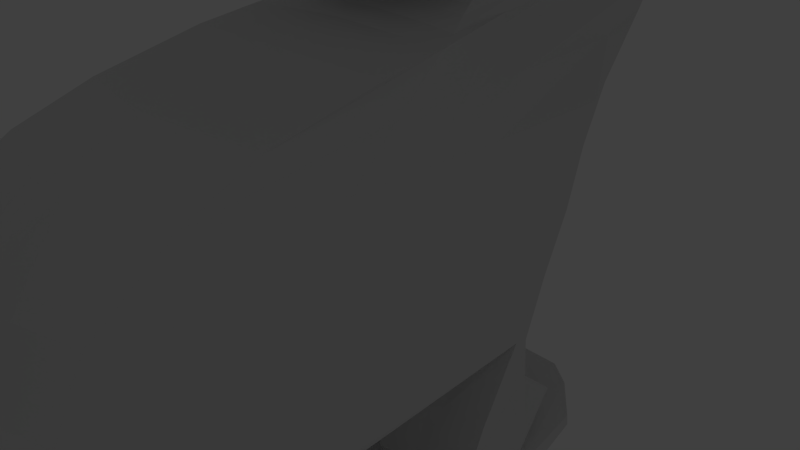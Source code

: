 # Source: skateBear.blend  (saved by Blender 2.76.0; exported with 4.5.12 LTS)
import bpy
from mathutils import Matrix  # noqa: F401  (used for matrix-valued properties, if any)

bpy.ops.wm.read_factory_settings(use_empty=True)
scene = bpy.context.scene
scene.name = 'Scene'

# ---- collections
col_collection_1 = bpy.data.collections.new('Collection 1'); scene.collection.children.link(col_collection_1)
col_collection_1.hide_render = True
col_collection_1.hide_viewport = True
col_collection_3 = bpy.data.collections.new('Collection 3'); scene.collection.children.link(col_collection_3)

# ---- world
world_world = bpy.data.worlds.new('World'); scene.world = world_world
world_world.color = (0.05088, 0.05088, 0.05088)
world_world.use_sun_shadow = False
world_world.sun_shadow_jitter_overblur = 0.0
world_world.cycles.sampling_method = 'MANUAL'
world_world.cycles.sample_map_resolution = 256

# ---- cameras
cam_camera = bpy.data.cameras.new('Camera')
cam_camera.clip_end = 100.0
cam_camera.lens = 35.0
cam_camera.sensor_width = 32.0
cam_camera.sensor_height = 18.0
cam_camera.ortho_scale = 7.314
cam_camera.dof.focus_distance = 0.0
cam_camera.dof.aperture_fstop = 128.0

# ---- lights
light_lamp = bpy.data.lights.new('Lamp', 'POINT')
light_lamp.transmission_factor = 0.0
light_lamp.cutoff_distance = 30.0
light_lamp.energy = 100.0
light_lamp.shadow_buffer_clip_start = 1.001
light_lamp.shadow_soft_size = 0.1
light_lamp.shadow_maximum_resolution = 0.006
light_lamp.use_absolute_resolution = True
light_lamp.cycles.use_multiple_importance_sampling = False

# ---- meshes
me_cube_001 = bpy.data.meshes.new('Cube.001')
me_cube_001.from_pydata([(-1.847, 1.146, -5.319), (-0.8512, 1.146, -5.32), (-1.848, 1.08, -5.568), (-0.8515, 1.08, -5.569), (-1.848, 0.8975, -5.75), (-0.8517, 0.8975, -5.751), (-1.848, 0.6484, -5.817), (-0.8518, 0.6484, -5.818), (-1.848, 0.3994, -5.75), (-0.8517, 0.3994, -5.751), (-1.848, 0.2171, -5.568), (-0.8515, 0.2171, -5.569), (-1.847, 0.1504, -5.319), (-0.8512, 0.1504, -5.32), (-1.847, 0.2171, -5.07), (-0.8509, 0.2171, -5.071), (-1.847, 0.3994, -4.888), (-0.8507, 0.3994, -4.889), (-1.847, 0.6484, -4.821), (-0.8506, 0.6484, -4.822), (-1.847, 0.8975, -4.888), (-0.8507, 0.8975, -4.889), (-1.847, 1.08, -5.07), (-0.8509, 1.08, -5.071), (-1.847, -2.492, -5.319), (-0.8512, -2.492, -5.32), (-1.848, -2.559, -5.568), (-0.8515, -2.559, -5.569), (-1.848, -2.741, -5.75), (-0.8517, -2.741, -5.751), (-1.848, -2.99, -5.817), (-0.8518, -2.99, -5.818), (-1.848, -3.239, -5.75), (-0.8517, -3.239, -5.751), (-1.848, -3.421, -5.568), (-0.8515, -3.421, -5.569), (-1.847, -3.488, -5.319), (-0.8512, -3.488, -5.32), (-1.847, -3.421, -5.07), (-0.8509, -3.421, -5.071), (-1.847, -3.239, -4.888), (-0.8507, -3.239, -4.889), (-1.847, -2.99, -4.821), (-0.8506, -2.99, -4.822), (-1.847, -2.741, -4.888), (-0.8507, -2.741, -4.889), (-1.847, -2.559, -5.07), (-0.8509, -2.559, -5.071), (0.8842, -2.492, -5.319), (1.88, -2.492, -5.32), (0.8839, -2.559, -5.568), (1.88, -2.559, -5.569), (0.8837, -2.741, -5.75), (1.88, -2.741, -5.751), (0.8836, -2.99, -5.817), (1.88, -2.99, -5.818), (0.8837, -3.239, -5.75), (1.88, -3.239, -5.751), (0.8839, -3.421, -5.568), (1.88, -3.421, -5.569), (0.8842, -3.488, -5.319), (1.88, -3.488, -5.32), (0.8845, -3.421, -5.07), (1.881, -3.421, -5.071), (0.8847, -3.239, -4.888), (1.881, -3.239, -4.889), (0.8848, -2.99, -4.821), (1.881, -2.99, -4.822), (0.8847, -2.741, -4.888), (1.881, -2.741, -4.889), (0.8845, -2.559, -5.07), (1.881, -2.559, -5.071), (0.8842, 1.146, -5.319), (1.88, 1.146, -5.32), (0.8839, 1.08, -5.568), (1.88, 1.08, -5.569), (0.8837, 0.8975, -5.75), (1.88, 0.8975, -5.751), (0.8836, 0.6484, -5.817), (1.88, 0.6484, -5.818), (0.8837, 0.3994, -5.75), (1.88, 0.3994, -5.751), (0.8839, 0.2171, -5.568), (1.88, 0.2171, -5.569), (0.8842, 0.1504, -5.319), (1.88, 0.1504, -5.32), (0.8845, 0.2171, -5.07), (1.881, 0.2171, -5.071), (0.8847, 0.3994, -4.888), (1.881, 0.3994, -4.889), (0.8848, 0.6484, -4.821), (1.881, 0.6484, -4.822), (0.8847, 0.8975, -4.888), (1.881, 0.8975, -4.889), (0.8845, 1.08, -5.07), (1.881, 1.08, -5.071), (1.549, -4.676, -4.473), (1.548, -4.658, -4.3), (1.513, 2.464, -4.441), (1.516, 2.437, -4.261), (0.0, 3.194, -4.114), (0.0, 3.221, -4.294), (0.0, -5.648, -4.194), (0.0, -5.668, -4.387), (1.717, -1.219, -4.32), (1.717, -1.219, -4.691), (0.0, -1.219, -4.32), (0.0, -1.219, -4.691), (1.717, -3.441, -4.32), (0.0, -3.441, -4.32), (0.0, -3.441, -4.691), (1.717, -3.441, -4.691), (1.717, 1.002, -4.691), (1.717, 1.002, -4.32), (0.0, 1.002, -4.32), (0.0, 1.002, -4.691), (0.6758, 3.204, -4.127), (0.678, -5.669, -4.384), (0.6721, 3.232, -4.307), (0.6771, -5.649, -4.19), (0.6788, -1.219, -4.32), (0.6788, -1.219, -4.691), (0.6788, -3.441, -4.691), (0.6788, -3.441, -4.32), (0.6788, 1.002, -4.32), (0.6788, 1.002, -4.691), (1.058, 2.961, -4.172), (1.058, -5.412, -4.409), (1.058, -1.219, -4.691), (1.058, -3.441, -4.691), (1.058, 1.002, -4.691), (1.054, 2.988, -4.352), (1.057, -5.392, -4.215), (1.058, -1.219, -4.32), (1.058, -3.441, -4.32), (1.058, 1.002, -4.32), (1.515, 2.45, -4.351), (1.548, -4.667, -4.386), (0.0, -5.658, -4.29), (0.0, 3.207, -4.204), (1.717, -1.219, -4.506), (1.717, -3.441, -4.506), (1.717, 1.002, -4.506), (0.6776, -5.659, -4.287), (0.6739, 3.218, -4.217), (1.058, -5.402, -4.312), (1.056, 2.974, -4.262), (1.717, -3.209, -4.691), (1.717, -3.209, -4.32), (0.0, -3.209, -4.32), (0.0, -3.209, -4.691), (0.6512, -3.209, -4.691), (0.6788, -3.209, -4.32), (1.058, -3.209, -4.32), (1.058, -3.209, -4.691), (1.717, -3.209, -4.506), (1.717, -2.823, -4.691), (1.717, -2.823, -4.506), (1.717, -2.823, -4.32), (0.0, -2.823, -4.32), (0.0, -2.823, -4.691), (0.6512, -2.823, -4.691), (0.6788, -2.823, -4.32), (1.058, -2.823, -4.32), (1.058, -2.823, -4.691), (1.717, 0.7703, -4.32), (0.0, 0.7703, -4.32), (0.0, 0.7703, -4.691), (1.717, 0.7703, -4.691), (0.6512, 0.7703, -4.691), (0.6788, 0.7703, -4.32), (1.058, 0.7703, -4.32), (1.058, 0.7703, -4.691), (1.717, 0.7703, -4.506), (1.717, 0.3937, -4.32), (0.0, 0.3937, -4.32), (0.0, 0.3937, -4.691), (0.6512, 0.3937, -4.691), (0.6788, 0.3937, -4.32), (1.058, 0.3937, -4.32), (1.058, 0.3937, -4.691), (1.717, 0.3937, -4.691), (1.717, 0.3937, -4.506), (0.0, -3.209, -5.303), (0.6512, -3.209, -5.303), (0.0, -2.823, -5.303), (0.6512, -2.823, -5.303), (0.0, 0.7703, -5.303), (0.6512, 0.7703, -5.303), (0.0, 0.3937, -5.303), (0.6512, 0.3937, -5.303), (0.6512, 0.3937, -5.118), (0.6512, 0.7703, -5.118), (0.0, 0.3937, -5.118), (0.0, 0.7703, -5.118), (0.0, -2.823, -5.118), (0.6512, -3.209, -5.118), (0.6512, -2.823, -5.118), (0.0, -3.209, -5.118), (1.55, -3.082, -5.303), (1.55, -2.919, -5.303), (1.55, 0.6866, -5.303), (1.55, 0.5206, -5.303), (1.55, 0.5206, -5.118), (1.55, 0.6866, -5.118), (1.55, -3.082, -5.118), (1.55, -2.919, -5.118), (1.717, -2.021, -4.691), (1.717, -2.021, -4.506), (1.717, -2.021, -4.32), (0.0, -2.021, -4.32), (0.0, -2.021, -4.691), (0.665, -2.021, -4.691), (0.6788, -2.021, -4.32), (1.058, -2.021, -4.32), (1.058, -2.021, -4.691), (1.717, -0.4128, -4.32), (0.0, -0.4128, -4.32), (0.0, -0.4128, -4.691), (0.665, -0.4128, -4.691), (0.6788, -0.4128, -4.32), (1.058, -0.4128, -4.32), (1.058, -0.4128, -4.691), (1.717, -0.4128, -4.691), (1.717, -0.4128, -4.506), (1.841, -4.82, -1.176), (1.775, -4.491, 0.3689), (0.0, 2.793, 0.2218), (0.0, 2.048, -1.415), (0.0, -5.004, 0.2807), (0.0, -5.338, -1.415), (1.599, -2.601, 1.399), (0.0, 5.343, 1.641), (0.0, -2.887, 1.446), (0.2645, -3.557, -4.326), (0.0, 1.084, -2.335), (0.0, -4.158, -2.64), (1.689, -3.549, 1.007), (0.0, -3.934, 1.013), (0.0, 3.56, 0.937), (1.807, -4.883, -0.3688), (0.0, -5.33, -0.4043), (0.0, 2.443, -0.547), (2.231, -0.9734, 0.3297), (2.27, -1.475, -1.176), (1.815, 0.5694, 1.494), (1.382, -1.674, -2.728), (0.0, -1.864, -3.228), (2.107, -0.1551, 0.9727), (2.334, -1.209, -0.3777), (2.27, 0.3285, -1.176), (1.213, 0.2784, -2.19), (2.334, 0.644, -0.3889), (2.231, 0.9235, 0.3085), (1.568, 2.476, 1.482), (0.0, 0.1247, -2.804), (2.016, 1.675, 0.9541), (2.231, -2.958, 0.3518), (1.815, -1.193, 1.44), (0.0, -3.182, -2.987), (2.107, -2.07, 0.9921), (2.27, -3.363, -1.176), (2.033, -2.978, -2.436), (2.334, -3.148, -0.366), (0.0, -5.177, -2.018), (1.97, -4.675, -1.521), (0.0, 1.947, -1.846), (2.162, -1.66, -1.757), (2.162, 0.2878, -1.635), (2.162, -3.432, -1.751), (0.4483, -3.829, -2.609), (0.5954, 1.046, -2.33), (0.4469, -1.674, -3.116), (0.4809, 0.1956, -2.562), (0.5043, -3.012, -2.885), (0.6872, 1.913, -1.751), (0.6872, -4.983, -1.924), (0.8014, -0.003501, -4.335), (1.752, -0.03929, -4.34), (0.3621, -0.04905, -4.341), (0.2965, 0.5772, -4.378), (0.6392, 1.873, -4.381), (0.871, -0.1511, -3.902), (0.2541, 0.6037, -3.982), (0.6747, 2.225, -3.831), (1.821, -0.1726, -3.786), (0.2848, -0.2362, -3.985), (0.4425, 0.7458, -3.13), (1.924, 0.04395, -2.876), (1.013, 0.03863, -2.984), (0.9247, 1.691, -3.307), (0.3274, -0.05688, -3.068), (0.2645, -3.557, -4.326), (1.927, -3.228, -3.855), (1.6, -2.434, -4.327), (0.4814, -2.436, -4.309), (1.795, -3.195, -4.337), (1.795, -4.203, -4.322), (0.4271, -4.193, -4.313), (0.8758, -3.614, -4.329), (0.8794, -3.024, -4.343), (1.927, -4.42, -3.801), (0.4003, -4.42, -3.849), (1.68, -2.161, -3.919), (0.525, -2.158, -3.913), (0.2377, -3.567, -3.978), (2.024, -3.318, -3.316), (2.024, -4.497, -2.814), (0.5979, -4.497, -2.939), (0.6123, -2.761, -3.475), (0.3281, -3.69, -3.4), (1.794, -2.786, -3.438), (1.599, -1.211, 1.739), (0.0, 5.489, 1.963), (0.0, -1.353, 1.821), (1.521, 1.17, 1.947), (1.521, 2.957, 1.954), (0.0, 2.725, 5.327), (1.572, -0.3752, 1.874), (0.0, -0.43, 1.948), (0.0, 1.304, 5.279), (1.583, 1.646, 5.111), (0.0, -0.1248, 2.054), (1.521, 1.474, 2.178), (1.568, 3.145, 2.382), (1.301, 2.601, 5.474), (0.0, 1.766, 5.306), (1.584, 0.3226, 4.593), (0.0, -0.05831, 4.827), (0.0, 5.604, 2.395), (1.443, -0.09883, 1.95), (0.0, 0.08846, 2.174), (1.53, 1.729, 2.382), (0.0, 5.637, 3.016), (1.387, 0.09435, 2.098), (1.561, 3.207, 2.645), (1.462, 2.031, 2.766), (0.0, 4.057, 3.217), (1.379, 0.1948, 2.19), (0.0, 0.1993, 2.248), (1.328, 3.164, 3.003), (1.334, 2.31, 3.087), (0.0, 3.598, 3.505), (1.393, 0.3665, 2.367), (0.0, 0.3686, 2.409), (1.076, 3.289, 3.263), (1.726, 2.299, 3.341), (0.0, 4.077, 3.653), (1.715, 0.1635, 2.585), (0.0, -0.4574, 2.324), (1.386, 3.427, 3.622), (1.796, 1.787, 4.904), (0.0, 3.607, 5.559), (1.706, 0.1221, 4.31), (0.0, -0.4182, 4.696), (1.556, 3.001, 5.283), (0.0, -0.6174, 4.34), (1.644, 3.172, 5.182), (1.804, 1.857, 4.735), (0.0, 3.836, 5.496), (1.747, 0.03403, 3.995), (0.0, -0.6704, 2.934), (1.529, 3.502, 4.026), (1.779, 2.186, 3.738), (0.0, 4.251, 4.298), (1.747, -0.008959, 2.856), (1.803, 2.038, 4.357), (0.0, 4.114, 5.075), (1.747, -0.03564, 3.547), (0.0, -0.7034, 3.787), (1.595, 3.431, 4.793), (0.3001, 2.023, -1.381), (0.2605, -5.019, 0.1289), (0.2971, -2.847, 1.439), (0.2174, 1.07, -2.333), (0.3127, -3.88, 1.012), (0.3195, 2.413, -0.5257), (0.2743, 1.935, -1.811), (0.3366, 2.758, 0.2314), (0.3001, -5.265, -1.381), (0.1605, 5.285, 1.628), (0.1637, -4.038, -2.628), (0.221, 3.515, 0.9372), (0.2511, -5.253, -0.3148), (0.1631, -1.795, -3.187), (0.1756, 0.1506, -2.716), (0.1841, -3.12, -2.95), (0.2743, -5.106, -1.984), (0.2971, -1.333, 1.81), (0.2971, -0.4223, 1.935), (0.1605, 5.418, 1.946), (0.3601, 1.347, 5.548), (0.3601, 2.053, 5.674), (0.3601, -0.02937, 5.03), (0.3601, 2.812, 5.306), (0.3582, -0.1212, 2.04), (0.1605, 5.56, 2.389), (0.3582, 0.08929, 2.158), (0.1604, 5.59, 3.012), (0.3582, 0.1987, 2.23), (0.179, 4.005, 3.187), (0.3505, 0.3683, 2.393), (0.2163, 3.555, 3.467), (0.3601, -0.3899, 2.351), (0.2882, 4.066, 3.633), (0.3601, -0.3504, 4.654), (0.3601, 3.593, 5.534), (0.3601, 3.824, 5.463), (0.3601, -0.5508, 4.296), (0.3601, -0.6043, 2.881), (0.3195, 4.242, 4.257), (0.3601, -0.6374, 3.739), (0.3601, 4.104, 5.039), (1.791, -4.687, 4.357e-05), (0.0, 2.618, -0.1626), (2.282, -1.091, -0.02402), (2.282, 0.7838, -0.0402), (2.282, -3.053, -0.007092), (0.3281, 2.585, -0.1471), (0.2558, -5.136, -0.09295), (0.335, -5.899, 0.7493), (0.0, -5.951, 0.8031), (0.0, -6.184, 0.4181), (0.0, -6.303, 0.09962), (0.3757, -6.188, 0.1024), (0.4886, -6.027, 0.3807), (0.3125, -5.507, -0.2339), (0.0, -5.219, 0.4472), (0.2576, -5.213, 0.2825), (0.0, -5.591, -0.3256), (0.3181, -5.367, 0.03123), (0.3423, -5.699, -0.1536), (0.0, -5.433, 0.6125), (0.3173, -5.454, 0.4826), (0.0, -5.851, -0.2475), (0.38, -5.596, 0.1545), (0.3831, -6.033, -0.02354), (0.0, -5.666, 0.793), (0.3799, -5.734, 0.7013), (0.0, -6.134, -0.1623), (0.4475, -5.846, 0.2891), (1.577, -1.67, -2.486), (1.45, 0.2807, -2.051), (2.065, -3.092, -2.265), (1.09, 1.91, -1.285), (0.8952, -4.722, 0.3319), (0.9619, -2.733, 1.421), (1.016, -3.726, 1.01), (1.107, 2.278, -0.4661), (1.015, 1.88, -1.726), (0.6183, 1.263, -2.185), (1.039, -0.01245, -4.336), (0.4581, 0.583, -4.379), (1.192, 1.937, -4.367), (0.4198, 1.471, -4.409), (1.232, 2.286, -3.821), (0.3738, 1.578, -3.974), (0.4868, 0.9397, -3.162), (1.254, 1.692, -3.29), (1.649, -2.625, -4.329), (0.3051, -3.716, -4.323), (1.108, -3.067, -4.342), (1.741, -2.428, -3.903), (0.8136, -2.159, -3.914), (0.9078, -2.767, -3.465), (1.852, -2.919, -3.407), (0.9619, -1.276, 1.777), (0.9551, -0.4005, 1.903), (1.128, 1.463, 5.336), (1.128, 2.417, 5.56), (1.128, 0.1149, 4.806), (1.048, -0.1108, 1.998), (1.034, 0.09164, 2.122), (1.032, 0.1969, 2.198), (1.02, 0.3674, 2.364), (1.12, -0.1634, 2.434), (1.128, -0.1255, 4.507), (1.128, -0.3178, 4.163), (1.128, -0.3691, 2.805), (1.128, -0.401, 3.629), (0.2316, 1.286, -2.203), (1.101, 2.468, -0.1036), (1.095, 2.659, 0.2588), (1.029, -5.058, -1.285), (0.4699, 5.051, 1.59), (0.803, 3.387, 0.9377), (0.9101, -5.115, -0.4543), (0.6806, -1.674, -3.019), (0.6639, 0.2163, -2.469), (0.8864, -3.004, -2.773), (0.0, 1.299, -2.213), (1.008, -4.906, -1.823), (0.5438, -0.02866, -4.34), (0.4668, -0.215, -3.964), (1.109, -0.1565, -3.873), (1.24, 0.03996, -2.957), (0.4987, -0.033, -3.047), (0.642, -2.436, -4.314), (0.6498, -4.196, -4.315), (0.457, -3.571, -4.326), (1.106, -3.761, -4.327), (0.782, -4.42, -3.837), (0.9545, -4.497, -2.908), (0.4699, 5.18, 1.897), (0.8798, 2.932, 5.199), (0.4699, 5.316, 2.322), (0.4698, 5.388, 2.939), (0.5773, 3.859, 3.102), (0.6739, 3.527, 3.346), (0.9494, 3.921, 3.616), (1.104, 3.492, 5.326), (1.128, 3.68, 5.288), (1.045, 4.081, 4.131), (1.128, 3.948, 4.882), (0.9026, -4.919, -0.06116), (0.5841, -2.762, -4.318), (0.5553, 0.8632, -4.385), (0.7586, -2.594, -4.321), (0.5449, -3.727, -4.324), (2.27, -2.424, -1.176), (1.709, -2.329, -2.581), (2.334, -2.183, -0.3718), (2.231, -1.971, 0.3408), (1.815, -0.3158, 1.467), (0.0, -2.526, -3.107), (2.107, -1.117, 0.9825), (2.162, -2.55, -1.754), (0.4757, -2.346, -3.0), (1.547, 0.3938, 1.911), (1.686, 0.9553, 4.853), (0.0, 0.6687, 5.102), (1.482, 0.6837, 2.064), (1.477, 0.8361, 2.239), (1.473, 1.139, 2.476), (1.399, 1.519, 2.828), (1.784, 1.42, 3.051), (1.8, 0.9936, 4.641), (1.823, 1.039, 4.42), (1.814, 1.254, 3.408), (1.823, 1.131, 4.023), (0.3601, 0.8059, 5.375), (0.1737, -2.46, -3.068), (2.282, -2.077, -0.01552), (0.784, -2.342, -2.895), (1.128, 0.8509, 5.129), (1.822, -2.384, -2.375), (1.756, 1.886, 0.2879), (1.102, 3.863, 1.533), (0.0, 0.672, -2.537), (1.515, 2.616, 0.9449), (0.5462, 0.6809, -2.43), (0.2496, 0.2928, -4.361), (0.2064, 0.2432, -3.983), (0.3931, 0.4012, -3.103), (1.081, 4.141, 1.907), (0.9957, 2.848, 5.209), (0.0, 2.244, 5.308), (1.102, 4.298, 2.329), (1.099, 4.365, 2.787), (0.9024, 3.689, 3.061), (0.8268, 3.446, 3.307), (0.9832, 3.69, 3.585), (1.117, 3.217, 5.174), (1.204, 3.521, 5.068), (1.091, 3.828, 4.063), (1.171, 3.698, 4.732), (0.1672, 2.421, 5.288), (0.1994, 0.6752, -2.498), (0.4198, 0.3048, -4.362), (0.9183, 2.684, 5.272), (1.839, 1.181, -1.212), (1.85, 1.516, -0.4165), (1.747, 1.172, -1.668), (0.6593, 0.3356, -4.361), (1.609, 1.073, -4.38), (1.676, 1.212, -3.832), (1.609, 0.8885, -3.072), (1.803, 1.701, -0.06431), (0.8488, 0.4918, -4.365), (1.709, 1.714, 4.99), (0.0, 3.392, 5.355), (1.649, 0.2496, 4.473), (0.0, -0.3213, 4.679), (1.457, 2.81, 5.376), (0.3601, -0.2639, 4.755), (0.3601, 3.378, 5.335), (1.128, -0.06074, 4.588), (0.9453, 3.304, 5.184), (1.758, 0.98, 4.709), (1.052, 3.044, 5.165)], [], [(0, 1, 3, 2), (2, 3, 5, 4), (4, 5, 7, 6), (6, 7, 9, 8), (8, 9, 11, 10), (10, 11, 13, 12), (12, 13, 15, 14), (14, 15, 17, 16), (16, 17, 19, 18), (18, 19, 21, 20), (3, 1, 23, 21, 19, 17, 15, 13, 11, 9, 7, 5), (22, 23, 1, 0), (20, 21, 23, 22), (0, 2, 4, 6, 8, 10, 12, 14, 16, 18, 20, 22), (24, 25, 27, 26), (26, 27, 29, 28), (28, 29, 31, 30), (30, 31, 33, 32), (32, 33, 35, 34), (34, 35, 37, 36), (36, 37, 39, 38), (38, 39, 41, 40), (40, 41, 43, 42), (42, 43, 45, 44), (27, 25, 47, 45, 43, 41, 39, 37, 35, 33, 31, 29), (46, 47, 25, 24), (44, 45, 47, 46), (24, 26, 28, 30, 32, 34, 36, 38, 40, 42, 44, 46), (48, 49, 51, 50), (50, 51, 53, 52), (52, 53, 55, 54), (54, 55, 57, 56), (56, 57, 59, 58), (58, 59, 61, 60), (60, 61, 63, 62), (62, 63, 65, 64), (64, 65, 67, 66), (66, 67, 69, 68), (51, 49, 71, 69, 67, 65, 63, 61, 59, 57, 55, 53), (70, 71, 49, 48), (68, 69, 71, 70), (48, 50, 52, 54, 56, 58, 60, 62, 64, 66, 68, 70), (72, 73, 75, 74), (74, 75, 77, 76), (76, 77, 79, 78), (78, 79, 81, 80), (80, 81, 83, 82), (82, 83, 85, 84), (84, 85, 87, 86), (86, 87, 89, 88), (88, 89, 91, 90), (90, 91, 93, 92), (75, 73, 95, 93, 91, 89, 87, 85, 83, 81, 79, 77), (94, 95, 73, 72), (92, 93, 95, 94), (72, 74, 76, 78, 80, 82, 84, 86, 88, 90, 92, 94), (146, 136, 98, 131), (141, 137, 96, 111), (130, 131, 98, 112), (124, 116, 100, 114), (143, 138, 103, 117), (213, 120, 106, 210), (215, 128, 105, 207), (224, 140, 105, 223), (127, 129, 111, 96), (119, 123, 109, 102), (155, 141, 111, 147), (136, 142, 112, 98), (170, 124, 114, 166), (172, 130, 112, 168), (167, 115, 125, 169), (171, 135, 124, 170), (132, 134, 123, 119), (103, 110, 122, 117), (211, 107, 121, 212), (214, 133, 120, 213), (145, 143, 117, 127), (135, 126, 116, 124), (115, 101, 118, 125), (139, 144, 118, 101), (113, 99, 126, 135), (137, 145, 127, 96), (209, 104, 133, 214), (97, 108, 134, 132), (165, 113, 135, 171), (169, 125, 130, 172), (117, 122, 129, 127), (212, 121, 128, 215), (125, 118, 131, 130), (144, 146, 131, 118), (116, 126, 146, 144), (97, 132, 145, 137), (100, 116, 144, 139), (132, 119, 143, 145), (99, 113, 142, 136), (148, 108, 141, 155), (216, 104, 140, 224), (119, 102, 138, 143), (108, 97, 137, 141), (126, 99, 136, 146), (158, 148, 155, 157), (122, 151, 154, 129), (108, 148, 153, 134), (134, 153, 152, 123), (110, 150, 151, 122), (157, 155, 147, 156), (129, 154, 147, 111), (123, 152, 149, 109), (208, 157, 156, 207), (209, 158, 157, 208), (151, 161, 164, 154), (148, 158, 163, 153), (153, 163, 162, 152), (184, 186, 200, 199), (154, 164, 156, 147), (152, 162, 159, 149), (113, 165, 173, 142), (177, 169, 172, 180), (174, 165, 171, 179), (179, 171, 170, 178), (188, 192, 204, 201), (180, 172, 168, 181), (178, 170, 166, 175), (142, 173, 168, 112), (220, 178, 175, 217), (222, 180, 181, 223), (218, 176, 177, 219), (221, 179, 178, 220), (216, 174, 179, 221), (219, 177, 180, 222), (165, 174, 182, 173), (173, 182, 181, 168), (183, 185, 186, 184), (189, 187, 188, 190), (196, 198, 183, 184), (195, 197, 186, 185), (191, 193, 189, 190), (194, 192, 188, 187), (167, 169, 192, 194), (177, 176, 193, 191), (169, 177, 191, 192), (160, 161, 197, 195), (151, 150, 198, 196), (161, 151, 196, 197), (206, 205, 199, 200), (204, 203, 202, 201), (192, 191, 203, 204), (196, 184, 199, 205), (191, 190, 202, 203), (197, 196, 205, 206), (190, 188, 201, 202), (186, 197, 206, 200), (104, 209, 208, 140), (140, 208, 207, 105), (161, 212, 215, 164), (158, 209, 214, 163), (163, 214, 213, 162), (160, 211, 212, 161), (164, 215, 207, 156), (162, 213, 210, 159), (121, 219, 222, 128), (104, 216, 221, 133), (133, 221, 220, 120), (107, 218, 219, 121), (128, 222, 223, 105), (120, 220, 217, 106), (174, 216, 224, 182), (182, 224, 223, 181), (263, 240, 225, 261), (523, 245, 315, 528), (511, 510, 562, 563), (387, 264, 236, 381), (575, 285, 278, 574), (494, 282, 277, 451), (383, 241, 230, 379), (458, 576, 575, 455), (448, 571, 570, 444), (417, 413, 240, 263), (416, 415, 249, 252), (522, 243, 248, 525), (442, 441, 246, 251), (525, 248, 245, 523), (231, 258, 318, 312), (252, 249, 244, 250), (571, 252, 250, 570), (577, 416, 252, 571), (243, 253, 256, 248), (248, 256, 254, 245), (418, 481, 448, 376), (245, 254, 316, 315), (237, 260, 258, 231), (293, 301, 297, 296), (226, 257, 260, 237), (542, 417, 263, 521), (545, 443, 262, 520), (521, 263, 261, 519), (519, 261, 269, 526), (570, 250, 268, 572), (250, 244, 267, 268), (261, 225, 265, 269), (382, 239, 232, 380), (444, 449, 275, 377, 371), (446, 466, 388, 373), (381, 386, 274, 270), (484, 503, 554, 547), (384, 385, 273, 272), (380, 390, 503, 484), (541, 384, 272, 527), (419, 383, 486, 514), (445, 447, 375, 372), (378, 382, 485, 482), (382, 380, 484, 485), (480, 450, 271, 374), (516, 578, 573, 452), (383, 379, 483, 486), (439, 436, 424, 423), (447, 446, 373, 375), (448, 444, 371, 376), (501, 302, 298, 498), (467, 389, 388, 466), (567, 374, 271, 550), (578, 451, 277, 573), (493, 286, 279, 492), (449, 572, 576, 458), (552, 283, 280, 551), (496, 291, 286, 493), (495, 289, 282, 494), (576, 288, 285, 575), (572, 268, 288, 576), (442, 251, 289, 495), (488, 273, 291, 496), (455, 575, 574, 453), (310, 309, 304, 305), (308, 310, 305, 302), (305, 304, 295, 292), (302, 305, 292, 298), (518, 460, 234, 499), (502, 308, 302, 501), (306, 307, 301, 293), (269, 265, 307, 306), (491, 276, 308, 502), (276, 270, 310, 308), (270, 274, 309, 310), (379, 230, 264, 387), (390, 396, 505, 503), (550, 271, 287, 553), (379, 387, 276, 491, 483), (588, 579, 321, 529), (586, 581, 327, 470), (331, 397, 399, 339), (394, 585, 580, 317), (566, 394, 317, 556), (470, 544, 540, 393), (394, 566, 569, 504), (388, 389, 319, 314), (587, 585, 394, 504), (315, 316, 324, 323), (469, 392, 391, 468), (405, 476, 586, 584), (323, 324, 335, 332), (398, 400, 507, 506), (540, 391, 320, 530), (471, 472, 397, 395), (531, 323, 332, 532), (505, 506, 558, 557), (332, 335, 340, 336), (400, 402, 508, 507), (391, 392, 326, 320), (472, 473, 399, 397), (532, 332, 336, 533), (506, 507, 559, 558), (336, 340, 345, 341), (402, 404, 509, 508), (396, 329, 333, 398), (473, 474, 401, 399), (533, 336, 341, 534), (507, 508, 560, 559), (341, 345, 350, 346), (404, 410, 512, 509), (398, 333, 337, 400), (474, 475, 403, 401), (534, 341, 346, 535), (508, 509, 561, 560), (358, 357, 355, 351), (510, 406, 585, 587), (400, 337, 342, 402), (479, 477, 408, 411), (537, 358, 351, 536), (509, 512, 564, 561), (539, 366, 358, 537), (467, 471, 395, 389), (402, 342, 347, 404), (410, 412, 513, 512), (346, 350, 362, 363), (478, 479, 411, 409), (407, 359, 352, 406), (477, 476, 405, 408), (535, 346, 363, 538), (512, 513, 565, 564), (363, 362, 370, 366), (412, 407, 511, 513), (412, 367, 359, 407), (475, 478, 409, 403), (538, 363, 366, 539), (510, 587, 589, 562), (378, 482, 481, 418), (404, 347, 364, 410), (528, 315, 323, 531), (513, 511, 563, 565), (366, 370, 357, 358), (378, 227, 239, 382), (390, 313, 329, 396), (319, 389, 395, 322), (361, 409, 411, 369), (349, 403, 409, 361), (369, 411, 408, 356), (356, 408, 405, 354), (344, 401, 403, 349), (339, 399, 401, 344), (482, 546, 577, 481), (354, 405, 584, 582), (322, 395, 397, 331), (582, 584, 393, 328), (238, 375, 373, 233), (548, 235, 374, 567), (490, 480, 374, 235), (229, 372, 375, 238), (414, 418, 376, 242), (524, 247, 384, 541), (233, 373, 388, 314), (247, 255, 385, 384), (276, 387, 381, 270), (468, 391, 540, 544), (236, 259, 386, 381), (445, 372, 419, 514), (522, 257, 417, 542), (546, 253, 416, 577), (253, 243, 415, 416), (257, 226, 413, 417), (410, 364, 367, 412), (227, 378, 418, 414), (438, 437, 421, 420), (440, 438, 420, 425), (436, 440, 425, 424), (383, 419, 430, 426), (419, 372, 428, 430), (425, 422, 423, 424), (228, 371, 377, 266), (426, 430, 435, 431), (430, 428, 433, 435), (420, 421, 422, 425), (372, 229, 427, 428), (431, 435, 440, 436), (435, 433, 438, 440), (241, 383, 426, 429), (428, 427, 432, 433), (461, 500, 299, 300), (453, 574, 578, 516), (226, 445, 514, 413), (479, 368, 360, 477), (265, 491, 502, 307), (464, 311, 303, 463), (307, 502, 501, 301), (517, 461, 300, 515), (465, 306, 293, 462), (251, 488, 496, 289), (268, 442, 495, 288), (289, 496, 493, 282), (282, 493, 492, 277), (453, 516, 454, 281), (225, 483, 491, 265), (526, 545, 441, 267), (456, 284, 281, 454), (543, 520, 262, 489), (587, 504, 555, 589), (445, 226, 237, 447), (463, 303, 294, 497), (285, 494, 451, 278), (549, 485, 484, 547), (498, 518, 500, 297), (459, 296, 461, 517), (498, 298, 460, 518), (304, 463, 497, 295), (527, 272, 487, 543), (283, 456, 454, 280), (272, 273, 488, 487), (454, 516, 452, 280), (568, 573, 277, 492), (529, 321, 468, 544), (284, 455, 453, 281), (290, 458, 455, 284), (287, 457, 456, 283), (271, 450, 457, 287), (275, 449, 458, 290), (311, 465, 462, 303), (303, 462, 459, 294), (462, 293, 296, 459), (295, 497, 517, 515), (309, 464, 463, 304), (274, 489, 464, 309), (262, 443, 465, 311), (234, 295, 515, 499), (515, 300, 299, 499), (480, 490, 266, 377), (478, 365, 368, 479), (475, 348, 365, 478), (477, 360, 353, 476), (474, 343, 348, 475), (473, 338, 343, 474), (472, 334, 338, 473), (471, 330, 334, 472), (555, 569, 469, 325), (551, 280, 452, 568), (526, 269, 443, 545), (392, 566, 556, 326), (312, 318, 467, 466), (443, 269, 306, 465), (489, 262, 311, 464), (500, 518, 499, 299), (294, 459, 517, 497), (450, 275, 290, 457), (288, 495, 494, 285), (457, 290, 284, 456), (503, 505, 557, 554), (476, 353, 581, 586), (240, 486, 483, 225), (546, 482, 485, 549), (377, 275, 450, 480), (481, 577, 571, 448), (413, 514, 486, 240), (446, 231, 312, 466), (487, 246, 520, 543), (488, 251, 246, 487), (444, 570, 572, 449), (447, 237, 231, 446), (321, 325, 469, 468), (274, 527, 543, 489), (268, 267, 441, 442), (243, 522, 542, 415), (434, 431, 436, 439), (469, 569, 566, 392), (318, 528, 531, 330), (365, 538, 539, 368), (348, 535, 538, 365), (368, 539, 537, 360), (360, 537, 536, 353), (343, 534, 535, 348), (338, 533, 534, 343), (334, 532, 533, 338), (330, 531, 532, 334), (429, 426, 431, 434), (386, 541, 527, 274), (244, 519, 526, 267), (249, 521, 519, 244), (441, 545, 520, 246), (415, 542, 521, 249), (260, 525, 523, 258), (257, 522, 525, 260), (258, 523, 528, 318), (452, 573, 568), (574, 278, 451, 578), (242, 376, 371, 228), (553, 287, 283, 552), (529, 544, 470, 327), (279, 551, 568, 492), (301, 501, 498, 297), (396, 398, 506, 505), (370, 565, 563, 357), (362, 564, 565, 370), (350, 561, 564, 362), (357, 563, 562, 355), (345, 560, 561, 350), (340, 559, 560, 345), (335, 558, 559, 340), (324, 557, 558, 335), (316, 554, 557, 324), (541, 386, 259, 524), (581, 588, 529, 327), (273, 550, 553, 291), (291, 553, 552, 286), (286, 552, 551, 279), (385, 567, 550, 273), (254, 547, 554, 316), (253, 546, 549, 256), (256, 549, 547, 254), (355, 562, 589, 583), (353, 536, 588, 581), (586, 470, 393, 584), (407, 406, 510, 511), (393, 540, 530, 328), (351, 355, 583, 579), (255, 548, 567, 385), (536, 351, 579, 588), (433, 432, 437, 438), (380, 232, 313, 390), (583, 589, 555, 325), (296, 297, 500, 461), (579, 583, 325, 321), (467, 318, 330, 471), (504, 569, 555), (406, 352, 580, 585)])
_uv = me_cube_001.uv_layers.new(name='UVMap')
_uv.uv.foreach_set('vector', [0.9743, 0.9303, 0.9743, 0.8666, 0.99, 0.8659, 0.99, 0.9296, 0.9537, 0.1859, 0.9537, 0.131, 0.9666, 0.1363, 0.9666, 0.1912, 0.9666, 0.1912, 0.9666, 0.1363, 0.9829, 0.1375, 0.9829, 0.1924, 0.9829, 0.1924, 0.9829, 0.1375, 0.9981, 0.1343, 0.9981, 0.1892, 0.3362, 0.9985, 0.3362, 0.9346, 0.3483, 0.9358, 0.3483, 0.9996, 0.3483, 0.9996, 0.3483, 0.9358, 0.3643, 0.9362, 0.3643, 1.0, 0.3643, 1.0, 0.3643, 0.9362, 0.38, 0.9357, 0.38, 0.9995, 0.38, 0.9995, 0.38, 0.9357, 0.3912, 0.9344, 0.3912, 0.9983, 0.9589, 0.578, 0.9589, 0.5286, 0.9748, 0.5261, 0.9748, 0.5755, 0.9748, 0.5755, 0.9748, 0.5261, 0.9906, 0.5291, 0.9906, 0.5785, 0.9517, 0.7992, 0.9646, 0.7911, 0.9796, 0.7913, 0.9925, 0.7998, 1.0, 0.8143, 1.0, 0.8309, 0.9925, 0.8452, 0.9796, 0.8533, 0.9646, 0.8531, 0.9517, 0.8446, 0.9442, 0.8301, 0.9442, 0.8135, 0.9583, 0.9298, 0.9583, 0.8661, 0.9743, 0.8666, 0.9743, 0.9303, 0.946, 0.9285, 0.946, 0.8648, 0.9583, 0.8661, 0.9583, 0.9298, 0.5711, 0.9387, 0.5629, 0.9531, 0.5488, 0.9614, 0.5325, 0.9615, 0.5185, 0.9533, 0.5103, 0.9389, 0.5103, 0.9223, 0.5185, 0.9079, 0.5325, 0.8995, 0.5488, 0.8995, 0.5629, 0.9077, 0.5711, 0.9221, 0.982, 0.131, 0.982, 0.06726, 0.9976, 0.06663, 0.9976, 0.1303, 0.9537, 0.3702, 0.9537, 0.3153, 0.9666, 0.3206, 0.9666, 0.3755, 0.9666, 0.3755, 0.9666, 0.3206, 0.9829, 0.3218, 0.9829, 0.3767, 0.9829, 0.3767, 0.9829, 0.3218, 0.9981, 0.3186, 0.9981, 0.3735, 0.2812, 0.9985, 0.2812, 0.9346, 0.2933, 0.9358, 0.2933, 0.9996, 0.2933, 0.9996, 0.2933, 0.9358, 0.3093, 0.9362, 0.3093, 1.0, 0.3093, 1.0, 0.3093, 0.9362, 0.325, 0.9357, 0.325, 0.9995, 0.325, 0.9995, 0.325, 0.9357, 0.3362, 0.9344, 0.3362, 0.9983, 0.9854, 0.4296, 0.9854, 0.4791, 0.9694, 0.4816, 0.9694, 0.4321, 0.9694, 0.4321, 0.9694, 0.4816, 0.9537, 0.4786, 0.9537, 0.4291, 0.9517, 0.6127, 0.9646, 0.6046, 0.9796, 0.6048, 0.9925, 0.6133, 1.0, 0.6278, 1.0, 0.6444, 0.9925, 0.6586, 0.9796, 0.6668, 0.9646, 0.6665, 0.9517, 0.6581, 0.9442, 0.6436, 0.9442, 0.627, 0.9659, 0.1305, 0.9659, 0.06684, 0.982, 0.06726, 0.982, 0.131, 0.9537, 0.1292, 0.9537, 0.06548, 0.9659, 0.06684, 0.9659, 0.1305, 0.5103, 0.9387, 0.5022, 0.9531, 0.4881, 0.9614, 0.4718, 0.9615, 0.4577, 0.9533, 0.4496, 0.9389, 0.4496, 0.9223, 0.4577, 0.9079, 0.4718, 0.8995, 0.4881, 0.8995, 0.5022, 0.9077, 0.5103, 0.9221, 0.9693, 0.0, 0.9693, 0.0637, 0.9537, 0.06433, 0.9537, 0.0006285, 0.9981, 0.2603, 0.9981, 0.3153, 0.9852, 0.31, 0.9852, 0.255, 0.9852, 0.255, 0.9852, 0.31, 0.9689, 0.3088, 0.9689, 0.2538, 0.9689, 0.2538, 0.9689, 0.3088, 0.9537, 0.312, 0.9537, 0.257, 0.1024, 0.9875, 0.1024, 0.9237, 0.1144, 0.9248, 0.1144, 0.9887, 0.1144, 0.9887, 0.1144, 0.9248, 0.1305, 0.9252, 0.1305, 0.9891, 0.1305, 0.9891, 0.1305, 0.9252, 0.1462, 0.9247, 0.1462, 0.9886, 0.1462, 0.9886, 0.1462, 0.9247, 0.1574, 0.9235, 0.1574, 0.9873, 0.249, 0.9804, 0.249, 0.9309, 0.265, 0.9284, 0.265, 0.9779, 0.265, 0.9779, 0.265, 0.9284, 0.2808, 0.9314, 0.2808, 0.9809, 0.9517, 0.6749, 0.9646, 0.6668, 0.9796, 0.667, 0.9925, 0.6754, 1.0, 0.6899, 1.0, 0.7065, 0.9925, 0.7208, 0.9796, 0.7289, 0.9646, 0.7287, 0.9517, 0.7202, 0.9442, 0.7058, 0.9442, 0.6892, 0.9854, 0.0004207, 0.9854, 0.06412, 0.9693, 0.0637, 0.9693, 0.0, 0.9976, 0.001778, 0.9976, 0.06548, 0.9854, 0.06412, 0.9854, 0.0004207, 0.8374, 0.5489, 0.8455, 0.5345, 0.8596, 0.5262, 0.8759, 0.5261, 0.89, 0.5343, 0.8981, 0.5487, 0.8981, 0.5653, 0.89, 0.5797, 0.8759, 0.5881, 0.8596, 0.5881, 0.8455, 0.5799, 0.8374, 0.5655, 0.9743, 0.9957, 0.9743, 0.932, 0.99, 0.9314, 0.99, 0.9951, 0.9981, 0.1989, 0.9981, 0.2538, 0.9852, 0.2485, 0.9852, 0.1936, 0.9852, 0.1936, 0.9852, 0.2485, 0.9689, 0.2473, 0.9689, 0.1924, 0.9689, 0.1924, 0.9689, 0.2473, 0.9537, 0.2505, 0.9537, 0.1956, 0.5711, 0.9635, 0.5711, 0.8997, 0.5831, 0.9008, 0.5831, 0.9647, 0.5831, 0.9647, 0.5831, 0.9008, 0.5991, 0.9012, 0.5991, 0.9651, 0.5991, 0.9651, 0.5991, 0.9012, 0.6149, 0.9007, 0.6149, 0.9646, 0.6149, 0.9646, 0.6149, 0.9007, 0.626, 0.8995, 0.626, 0.9633, 0.9537, 0.4286, 0.9537, 0.3792, 0.9696, 0.3767, 0.9696, 0.4261, 0.9696, 0.4261, 0.9696, 0.3767, 0.9854, 0.3797, 0.9854, 0.4291, 0.9517, 0.7371, 0.9646, 0.7289, 0.9796, 0.7291, 0.9925, 0.7376, 1.0, 0.7521, 1.0, 0.7687, 0.9925, 0.783, 0.9796, 0.7911, 0.9646, 0.7909, 0.9517, 0.7824, 0.9442, 0.7679, 0.9442, 0.7513, 0.9583, 0.9953, 0.9583, 0.9316, 0.9743, 0.932, 0.9743, 0.9957, 0.946, 0.994, 0.946, 0.9303, 0.9583, 0.9316, 0.9583, 0.9953, 0.9589, 0.5653, 0.9507, 0.5797, 0.9366, 0.5881, 0.9204, 0.5881, 0.9063, 0.5799, 0.8981, 0.5655, 0.8981, 0.5489, 0.9063, 0.5345, 0.9204, 0.5262, 0.9366, 0.5261, 0.9507, 0.5343, 0.9589, 0.5487, 0.7398, 0.5803, 0.7415, 0.5496, 0.7458, 0.5494, 0.7456, 0.5801, 0.9232, 0.3781, 0.9323, 0.4577, 0.9272, 0.4583, 0.9124, 0.3781, 0.4839, 0.4429, 0.4813, 0.5324, 0.4626, 0.5128, 0.4634, 0.4277, 0.5919, 0.2627, 0.5915, 0.2196, 0.6193, 0.2202, 0.6237, 0.2615, 0.4416, 0.7023, 0.4431, 0.6589, 0.4492, 0.659, 0.4478, 0.7025, 0.6181, 0.3337, 0.6005, 0.323, 0.6267, 0.3225, 0.6239, 0.3338, 0.4855, 0.2308, 0.4855, 0.2822, 0.4624, 0.2824, 0.4604, 0.231, 0.9289, 0.1836, 0.9274, 0.2354, 0.9166, 0.2355, 0.9181, 0.1837, 0.4855, 0.04111, 0.4941, 0.1391, 0.4889, 0.1392, 0.47, 0.0673, 0.5931, 0.5642, 0.6183, 0.492, 0.6211, 0.4932, 0.6186, 0.5634, 0.9237, 0.3632, 0.9232, 0.3781, 0.9124, 0.3781, 0.9129, 0.3632, 0.9485, 0.0008364, 0.9315, 0.09279, 0.9207, 0.09286, 0.9433, 0.0, 0.5923, 0.2734, 0.5919, 0.2627, 0.6237, 0.2615, 0.6235, 0.2738, 0.4828, 0.4222, 0.4839, 0.4429, 0.4634, 0.4277, 0.4634, 0.4089, 0.5315, 0.4368, 0.5326, 0.4516, 0.5007, 0.4489, 0.5004, 0.4301, 0.5736, 0.2737, 0.5732, 0.263, 0.5919, 0.2627, 0.5923, 0.2734, 0.5795, 0.543, 0.6143, 0.4894, 0.6183, 0.492, 0.5931, 0.5642, 0.5262, 0.01027, 0.5309, 0.1388, 0.5018, 0.1386, 0.4955, 0.01624, 0.5338, 0.2349, 0.5397, 0.2858, 0.5062, 0.2835, 0.5069, 0.2321, 0.61, 0.3352, 0.5818, 0.3233, 0.6005, 0.323, 0.6181, 0.3337, 0.4431, 0.7284, 0.4416, 0.7023, 0.4478, 0.7025, 0.4492, 0.7285, 0.5732, 0.263, 0.5672, 0.2259, 0.5915, 0.2196, 0.5919, 0.2627, 0.5326, 0.4516, 0.5238, 0.5633, 0.496, 0.5433, 0.5007, 0.4489, 0.7415, 0.6498, 0.7395, 0.6068, 0.7453, 0.6066, 0.7473, 0.6494, 0.5428, 0.263, 0.5494, 0.2421, 0.5672, 0.2259, 0.5732, 0.263, 0.9323, 0.4577, 0.948, 0.5075, 0.9423, 0.5082, 0.9272, 0.4583, 0.6045, 0.342, 0.5494, 0.3238, 0.5818, 0.3233, 0.61, 0.3352, 0.5712, 0.5065, 0.5966, 0.4898, 0.6143, 0.4894, 0.5795, 0.543, 0.5412, 0.2717, 0.5428, 0.263, 0.5732, 0.263, 0.5736, 0.2737, 0.5004, 0.4301, 0.5007, 0.4489, 0.4839, 0.4429, 0.4828, 0.4222, 0.4955, 0.01624, 0.5018, 0.1386, 0.4941, 0.1391, 0.4855, 0.04111, 0.5069, 0.2321, 0.5062, 0.2835, 0.4855, 0.2822, 0.4855, 0.2308, 0.5007, 0.4489, 0.496, 0.5433, 0.4813, 0.5324, 0.4839, 0.4429, 0.7395, 0.6068, 0.7398, 0.5803, 0.7456, 0.5801, 0.7453, 0.6066, 0.7337, 0.607, 0.734, 0.5805, 0.7398, 0.5803, 0.7395, 0.6068, 0.9373, 0.4571, 0.9537, 0.5068, 0.948, 0.5075, 0.9323, 0.4577, 0.7357, 0.6501, 0.7337, 0.607, 0.7395, 0.6068, 0.7415, 0.6498, 0.437, 0.7283, 0.4355, 0.7022, 0.4416, 0.7023, 0.4431, 0.7284, 0.9537, 0.001673, 0.9423, 0.09272, 0.9315, 0.09279, 0.9485, 0.0008364, 0.9345, 0.3631, 0.9341, 0.378, 0.9232, 0.3781, 0.9237, 0.3632, 0.9397, 0.1836, 0.9382, 0.2354, 0.9274, 0.2354, 0.9289, 0.1836, 0.4355, 0.7022, 0.437, 0.6589, 0.4431, 0.6589, 0.4416, 0.7023, 0.9341, 0.378, 0.9373, 0.4571, 0.9323, 0.4577, 0.9232, 0.3781, 0.734, 0.5805, 0.7357, 0.5483, 0.7415, 0.5496, 0.7398, 0.5803, 0.9352, 0.3383, 0.9345, 0.3631, 0.9237, 0.3632, 0.9244, 0.3384, 0.5018, 0.1386, 0.5034, 0.1531, 0.4961, 0.1527, 0.4941, 0.1391, 0.5966, 0.4898, 0.6131, 0.4821, 0.6157, 0.4825, 0.6143, 0.4894, 0.6143, 0.4894, 0.6157, 0.4825, 0.6188, 0.481, 0.6183, 0.492, 0.5309, 0.1388, 0.5288, 0.1503, 0.5034, 0.1531, 0.5018, 0.1386, 0.9244, 0.3384, 0.9237, 0.3632, 0.9129, 0.3632, 0.9136, 0.3384, 0.4941, 0.1391, 0.4961, 0.1527, 0.4872, 0.1519, 0.4889, 0.1392, 0.6183, 0.492, 0.6188, 0.481, 0.6221, 0.48, 0.6211, 0.4932, 0.9259, 0.2869, 0.9244, 0.3384, 0.9136, 0.3384, 0.9151, 0.287, 0.9367, 0.2868, 0.9352, 0.3383, 0.9244, 0.3384, 0.9259, 0.2869, 0.5034, 0.1531, 0.5023, 0.184, 0.4919, 0.1824, 0.4961, 0.1527, 0.6131, 0.4821, 0.6182, 0.3944, 0.6204, 0.3941, 0.6157, 0.4825, 0.6157, 0.4825, 0.6204, 0.3941, 0.6222, 0.3949, 0.6188, 0.481, 0.411, 0.6963, 0.4355, 0.6948, 0.4294, 0.7448, 0.4191, 0.7454, 0.4961, 0.1527, 0.4919, 0.1824, 0.4614, 0.1826, 0.4872, 0.1519, 0.6188, 0.481, 0.6222, 0.3949, 0.625, 0.3962, 0.6221, 0.48, 0.9423, 0.09272, 0.9419, 0.1076, 0.9311, 0.1077, 0.9315, 0.09279, 0.5003, 0.3796, 0.5004, 0.4301, 0.4828, 0.4222, 0.4855, 0.3855, 0.5425, 0.2958, 0.5412, 0.2717, 0.5736, 0.2737, 0.5756, 0.2854, 0.5756, 0.2854, 0.5736, 0.2737, 0.5923, 0.2734, 0.5942, 0.2851, 0.4359, 0.9491, 0.4241, 0.9492, 0.4238, 0.891, 0.4356, 0.8909, 0.4855, 0.3855, 0.4828, 0.4222, 0.4634, 0.4089, 0.4653, 0.3823, 0.5942, 0.2851, 0.5923, 0.2734, 0.6235, 0.2738, 0.6224, 0.285, 0.9315, 0.09279, 0.9311, 0.1077, 0.9203, 0.1077, 0.9207, 0.09286, 0.5978, 0.3086, 0.5942, 0.2851, 0.6224, 0.285, 0.6253, 0.3075, 0.4855, 0.3339, 0.4855, 0.3855, 0.4653, 0.3823, 0.4624, 0.3345, 0.5397, 0.3382, 0.5306, 0.3801, 0.5003, 0.3796, 0.5069, 0.3352, 0.5791, 0.3089, 0.5756, 0.2854, 0.5942, 0.2851, 0.5978, 0.3086, 0.542, 0.3086, 0.5425, 0.2958, 0.5756, 0.2854, 0.5791, 0.3089, 0.5069, 0.3352, 0.5003, 0.3796, 0.4855, 0.3855, 0.4855, 0.3339, 0.9419, 0.1076, 0.9412, 0.1318, 0.9304, 0.1319, 0.9311, 0.1077, 0.9311, 0.1077, 0.9304, 0.1319, 0.9196, 0.1319, 0.9203, 0.1077, 0.411, 0.6604, 0.4355, 0.6589, 0.4355, 0.6948, 0.411, 0.6963, 0.6032, 0.7414, 0.627, 0.7399, 0.627, 0.7758, 0.6032, 0.7773, 0.8949, 0.9065, 0.8951, 0.8648, 0.9069, 0.8648, 0.9068, 0.9065, 0.2372, 0.9667, 0.2372, 0.9251, 0.249, 0.925, 0.249, 0.9666, 0.9341, 0.9065, 0.9342, 0.8648, 0.946, 0.8648, 0.9459, 0.9065, 0.4241, 0.9908, 0.4241, 0.9492, 0.4359, 0.9491, 0.4359, 0.9907, 0.3969, 0.991, 0.3969, 0.9494, 0.4241, 0.9492, 0.4241, 0.9908, 0.9069, 0.9065, 0.907, 0.8648, 0.9342, 0.8648, 0.9341, 0.9065, 0.8655, 0.9743, 0.8416, 0.9735, 0.8416, 0.9484, 0.8655, 0.9493, 0.2101, 0.9669, 0.2101, 0.9252, 0.2372, 0.9251, 0.2372, 0.9667, 0.8678, 0.9065, 0.8679, 0.8648, 0.8951, 0.8648, 0.8949, 0.9065, 0.7462, 0.9553, 0.7216, 0.9544, 0.7216, 0.9293, 0.7462, 0.9302, 0.4458, 0.7511, 0.4355, 0.7508, 0.4355, 0.7399, 0.4458, 0.7402, 0.446, 0.7399, 0.4355, 0.7395, 0.4355, 0.7285, 0.446, 0.7289, 0.8656, 0.9178, 0.8416, 0.9178, 0.849, 0.8731, 0.8596, 0.8731, 0.8949, 0.9065, 0.9068, 0.9065, 0.9069, 0.965, 0.8951, 0.965, 0.9341, 0.9065, 0.9459, 0.9065, 0.946, 0.965, 0.9342, 0.965, 0.7463, 0.8933, 0.7216, 0.8933, 0.7291, 0.8486, 0.7394, 0.8486, 0.6032, 0.7773, 0.627, 0.7758, 0.6217, 0.8257, 0.6112, 0.8264, 0.249, 0.925, 0.2372, 0.9251, 0.2369, 0.8668, 0.2487, 0.8667, 0.9382, 0.2354, 0.9367, 0.2868, 0.9259, 0.2869, 0.9274, 0.2354, 0.9274, 0.2354, 0.9259, 0.2869, 0.9151, 0.287, 0.9166, 0.2355, 0.5023, 0.184, 0.5069, 0.2321, 0.4855, 0.2308, 0.4919, 0.1824, 0.6182, 0.3944, 0.6045, 0.342, 0.61, 0.3352, 0.6204, 0.3941, 0.6204, 0.3941, 0.61, 0.3352, 0.6181, 0.3337, 0.6222, 0.3949, 0.5326, 0.1875, 0.5338, 0.2349, 0.5069, 0.2321, 0.5023, 0.184, 0.4919, 0.1824, 0.4855, 0.2308, 0.4604, 0.231, 0.4614, 0.1826, 0.6222, 0.3949, 0.6181, 0.3337, 0.6239, 0.3338, 0.625, 0.3962, 0.5062, 0.2835, 0.5069, 0.3352, 0.4855, 0.3339, 0.4855, 0.2822, 0.5494, 0.3238, 0.542, 0.3086, 0.5791, 0.3089, 0.5818, 0.3233, 0.5818, 0.3233, 0.5791, 0.3089, 0.5978, 0.3086, 0.6005, 0.323, 0.5397, 0.2858, 0.5397, 0.3382, 0.5069, 0.3352, 0.5062, 0.2835, 0.4855, 0.2822, 0.4855, 0.3339, 0.4624, 0.3345, 0.4624, 0.2824, 0.6005, 0.323, 0.5978, 0.3086, 0.6253, 0.3075, 0.6267, 0.3225, 0.9412, 0.1318, 0.9397, 0.1836, 0.9289, 0.1836, 0.9304, 0.1319, 0.9304, 0.1319, 0.9289, 0.1836, 0.9181, 0.1837, 0.9196, 0.1319, 0.09752, 0.1929, 0.0335, 0.1245, 0.07007, 0.09491, 0.1248, 0.1529, 0.1089, 0.4125, 0.1411, 0.4592, 0.1362, 0.5104, 0.1091, 0.4687, 0.4244, 0.8564, 0.4204, 0.8587, 0.41, 0.8529, 0.4165, 0.8479, 0.3081, 0.3267, 0.296, 0.3292, 0.2939, 0.3205, 0.3054, 0.3184, 0.5279, 0.7796, 0.4675, 0.7928, 0.4571, 0.766, 0.5189, 0.7539, 0.05651, 0.8317, 0.04197, 0.8274, 0.04269, 0.8106, 0.05751, 0.8111, 0.3148, 0.7189, 0.2974, 0.716, 0.2904, 0.6551, 0.3119, 0.658, 0.5586, 0.8098, 0.5247, 0.8172, 0.5279, 0.7796, 0.5754, 0.7792, 0.6808, 0.4992, 0.6431, 0.5002, 0.647, 0.4526, 0.6817, 0.4478, 0.08354, 0.2116, 0.02, 0.1492, 0.0335, 0.1245, 0.09752, 0.1929, 0.2302, 0.4085, 0.1585, 0.3123, 0.1714, 0.2926, 0.2315, 0.391, 0.1074, 0.2809, 0.1456, 0.332, 0.1444, 0.3993, 0.1075, 0.3499, 0.3986, 0.1289, 0.3916, 0.2398, 0.373, 0.241, 0.3818, 0.1301, 0.1075, 0.3499, 0.1444, 0.3993, 0.1411, 0.4592, 0.1089, 0.4125, 0.03155, 0.299, 0.07692, 0.3663, 0.09219, 0.4416, 0.06366, 0.3764, 0.2315, 0.391, 0.1714, 0.2926, 0.1962, 0.2504, 0.2542, 0.3355, 0.2616, 0.8018, 0.2606, 0.8539, 0.2344, 0.857, 0.2323, 0.8137, 0.25, 0.453, 0.2302, 0.4085, 0.2315, 0.391, 0.2567, 0.4393, 0.1456, 0.332, 0.2184, 0.4291, 0.2123, 0.4942, 0.1444, 0.3993, 0.1444, 0.3993, 0.2123, 0.4942, 0.2079, 0.5602, 0.1411, 0.4592, 0.7315, 0.5217, 0.6815, 0.522, 0.6808, 0.4992, 0.7319, 0.4979, 0.1411, 0.4592, 0.2079, 0.5602, 0.2035, 0.6029, 0.1362, 0.5104, 0.01536, 0.2386, 0.07105, 0.3011, 0.07692, 0.3663, 0.03155, 0.299, 0.2345, 0.06932, 0.205, 0.02489, 0.2263, 0.0186, 0.2478, 0.04931, 0.009301, 0.1715, 0.06957, 0.2303, 0.07105, 0.3011, 0.01536, 0.2386, 0.1209, 0.2617, 0.08354, 0.2116, 0.09752, 0.1929, 0.1343, 0.2426, 0.2067, 0.1609, 0.1776, 0.1221, 0.184, 0.1245, 0.2097, 0.1603, 0.1343, 0.2426, 0.09752, 0.1929, 0.1248, 0.1529, 0.1603, 0.2014, 0.1603, 0.2014, 0.1248, 0.1529, 0.1312, 0.1234, 0.1743, 0.1825, 0.2323, 0.8137, 0.2344, 0.857, 0.2194, 0.8569, 0.2222, 0.8107, 0.2542, 0.3355, 0.1962, 0.2504, 0.2051, 0.2308, 0.271, 0.3235, 0.1248, 0.1529, 0.07007, 0.09491, 0.0931, 0.08857, 0.1312, 0.1234, 0.8416, 0.1345, 0.8281, 0.1332, 0.827, 0.02637, 0.8365, 0.03203, 0.6817, 0.4478, 0.6895, 0.4289, 0.7008, 0.4279, 0.7349, 0.427, 0.7328, 0.4442, 0.782, 0.4419, 0.7868, 0.3467, 0.809, 0.3562, 0.8021, 0.4532, 0.3054, 0.3184, 0.301, 0.3074, 0.3141, 0.3052, 0.315, 0.3169, 0.8484, 0.03959, 0.8585, 0.0274, 0.8916, 0.06966, 0.8847, 0.09098, 0.2979, 0.2504, 0.31, 0.1298, 0.3191, 0.1324, 0.3091, 0.2411, 0.4239, 0.6542, 0.4218, 0.6364, 0.4375, 0.6364, 0.4396, 0.6539, 0.2966, 0.2905, 0.2979, 0.2504, 0.3091, 0.2411, 0.3152, 0.2835, 0.3156, 0.7378, 0.3148, 0.7189, 0.3448, 0.7117, 0.347, 0.7364, 0.7922, 0.558, 0.7827, 0.5078, 0.8016, 0.5122, 0.8156, 0.5746, 0.8347, 0.1759, 0.8416, 0.1345, 0.8629, 0.1414, 0.865, 0.1775, 0.8416, 0.1345, 0.8365, 0.03203, 0.8484, 0.03959, 0.8629, 0.1414, 0.3245, 0.04515, 0.3392, 0.04479, 0.3341, 0.06031, 0.3196, 0.05978, 0.8294, 0.88, 0.8103, 0.8572, 0.8195, 0.8468, 0.8327, 0.862, 0.3148, 0.7189, 0.3119, 0.658, 0.3498, 0.6578, 0.3448, 0.7117, 0.274, 0.9206, 0.2626, 0.9177, 0.2643, 0.9096, 0.276, 0.911, 0.7827, 0.5078, 0.782, 0.4419, 0.8021, 0.4532, 0.8016, 0.5122, 0.6808, 0.4992, 0.6817, 0.4478, 0.7328, 0.4442, 0.7319, 0.4979, 0.3413, 0.4998, 0.315, 0.5006, 0.3191, 0.4838, 0.3335, 0.4813, 0.7934, 0.2904, 0.8126, 0.2986, 0.809, 0.3562, 0.7868, 0.3467, 0.3177, 0.08945, 0.3196, 0.05978, 0.3341, 0.06031, 0.3274, 0.08497, 0.8103, 0.8572, 0.7956, 0.8257, 0.8086, 0.8258, 0.8195, 0.8468, 0.02704, 0.8247, 0.01376, 0.8203, 0.02003, 0.806, 0.03114, 0.8095, 0.5879, 0.8885, 0.5556, 0.8852, 0.5247, 0.8172, 0.5586, 0.8098, 0.4788, 0.6989, 0.5017, 0.7022, 0.498, 0.7198, 0.478, 0.7156, 0.02082, 0.8807, 0.007422, 0.8756, 0.01376, 0.8203, 0.02704, 0.8247, 0.05665, 0.8911, 0.04267, 0.8869, 0.04197, 0.8274, 0.05651, 0.8317, 0.5247, 0.8172, 0.4867, 0.8312, 0.4675, 0.7928, 0.5279, 0.7796, 0.5556, 0.8852, 0.5126, 0.8828, 0.4867, 0.8312, 0.5247, 0.8172, 0.06794, 0.9392, 0.04904, 0.9294, 0.04267, 0.8869, 0.05665, 0.8911, 0.02534, 0.9118, 0.0112, 0.9024, 0.007422, 0.8756, 0.02082, 0.8807, 0.7846, 0.9723, 0.7567, 0.9115, 0.769, 0.9035, 0.792, 0.9574, 0.8185, 0.718, 0.8336, 0.768, 0.8221, 0.8062, 0.7886, 0.741, 0.8228, 0.6804, 0.8185, 0.718, 0.7886, 0.741, 0.787, 0.7017, 0.7886, 0.741, 0.8221, 0.8062, 0.8059, 0.8069, 0.777, 0.7479, 0.787, 0.7017, 0.7886, 0.741, 0.777, 0.7479, 0.7702, 0.7122, 0.1973, 0.8415, 0.2098, 0.8456, 0.2101, 0.8561, 0.2001, 0.8525, 0.3589, 0.5537, 0.3328, 0.5522, 0.315, 0.5006, 0.3413, 0.4998, 0.2182, 0.07983, 0.169, 0.04289, 0.205, 0.02489, 0.2345, 0.06932, 0.1312, 0.1234, 0.0931, 0.08857, 0.169, 0.04289, 0.2182, 0.07983, 0.3604, 0.6298, 0.3347, 0.6262, 0.3328, 0.5522, 0.3589, 0.5537, 0.856, 0.6518, 0.8426, 0.6992, 0.8185, 0.718, 0.8228, 0.6804, 0.8426, 0.6992, 0.8506, 0.7416, 0.8336, 0.768, 0.8185, 0.718, 0.3119, 0.658, 0.2904, 0.6551, 0.289, 0.6261, 0.3088, 0.6275, 0.4218, 0.6364, 0.4215, 0.6083, 0.4382, 0.6126, 0.4375, 0.6364, 0.5181, 0.6131, 0.5393, 0.6112, 0.5203, 0.6494, 0.4986, 0.6444, 0.3119, 0.658, 0.3088, 0.6275, 0.3347, 0.6262, 0.3604, 0.6298, 0.3498, 0.6578, 0.7043, 0.09674, 0.7014, 0.1474, 0.6902, 0.146, 0.694, 0.09827, 0.6801, 0.04847, 0.6999, 0.0536, 0.6905, 0.06406, 0.6679, 0.06055, 0.8285, 0.277, 0.8092, 0.2708, 0.8094, 0.2625, 0.8253, 0.2654, 0.9266, 0.6598, 0.93, 0.6237, 0.9375, 0.6239, 0.934, 0.6613, 0.9216, 0.684, 0.9266, 0.6598, 0.934, 0.6613, 0.9328, 0.69, 0.6679, 0.06055, 0.6622, 0.09917, 0.6453, 0.1039, 0.6499, 0.06069, 0.9266, 0.6598, 0.9216, 0.684, 0.8974, 0.6584, 0.9027, 0.648, 0.809, 0.3562, 0.8126, 0.2986, 0.827, 0.3038, 0.8225, 0.3639, 0.7423, 0.9254, 0.7268, 0.9247, 0.7302, 0.9029, 0.7406, 0.9085, 0.1362, 0.5104, 0.2035, 0.6029, 0.1922, 0.6278, 0.1371, 0.5345, 0.6672, 0.1756, 0.6481, 0.1694, 0.648, 0.1414, 0.6624, 0.1407, 0.3628, 0.7932, 0.3263, 0.8007, 0.3253, 0.7912, 0.3628, 0.782, 0.1371, 0.5345, 0.1922, 0.6278, 0.1756, 0.6562, 0.1377, 0.5551, 0.2222, 0.7904, 0.1659, 0.7249, 0.1663, 0.7073, 0.2239, 0.7688, 0.9119, 0.781, 0.9122, 0.7478, 0.9239, 0.7511, 0.9299, 0.7877, 0.7916, 0.2802, 0.7898, 0.2681, 0.8092, 0.2708, 0.8126, 0.283, 0.1115, 0.49, 0.1371, 0.5345, 0.1377, 0.5551, 0.1092, 0.5044, 0.2365, 0.7477, 0.2239, 0.7688, 0.2069, 0.7122, 0.2166, 0.691, 0.1377, 0.5551, 0.1756, 0.6562, 0.157, 0.6655, 0.1301, 0.5855, 0.6201, 0.8753, 0.6087, 0.8746, 0.6091, 0.848, 0.6186, 0.8488, 0.9122, 0.7478, 0.9186, 0.7011, 0.9264, 0.72, 0.9239, 0.7511, 0.7898, 0.2681, 0.7956, 0.2606, 0.8094, 0.2625, 0.8092, 0.2708, 0.1092, 0.5044, 0.1377, 0.5551, 0.1301, 0.5855, 0.1098, 0.5288, 0.2239, 0.7688, 0.1663, 0.7073, 0.1674, 0.6884, 0.2069, 0.7122, 0.1301, 0.5855, 0.157, 0.6655, 0.1511, 0.673, 0.13, 0.6086, 0.7186, 0.8214, 0.7161, 0.8435, 0.6871, 0.8367, 0.6983, 0.819, 0.4215, 0.6083, 0.4147, 0.6065, 0.4152, 0.5691, 0.4225, 0.5684, 0.6205, 0.6366, 0.6162, 0.6363, 0.6179, 0.5986, 0.6214, 0.5937, 0.1098, 0.5288, 0.1301, 0.5855, 0.13, 0.6086, 0.1135, 0.5603, 0.6186, 0.8488, 0.6091, 0.848, 0.609, 0.838, 0.619, 0.8329, 0.6525, 0.7384, 0.676, 0.8041, 0.6601, 0.8116, 0.6388, 0.7421, 0.8609, 0.5199, 0.8607, 0.4865, 0.8978, 0.4894, 0.8998, 0.5197, 0.4449, 0.4642, 0.4482, 0.4588, 0.447, 0.5583, 0.4437, 0.559, 0.6755, 0.5954, 0.6691, 0.5787, 0.7089, 0.561, 0.7145, 0.5914, 0.6495, 0.6851, 0.6525, 0.7384, 0.6388, 0.7421, 0.6348, 0.6842, 0.6983, 0.819, 0.6871, 0.8367, 0.6823, 0.8245, 0.6886, 0.8134, 0.7207, 0.1509, 0.7232, 0.2102, 0.7107, 0.1986, 0.7099, 0.1499, 0.6181, 0.7262, 0.6125, 0.683, 0.6184, 0.6828, 0.6231, 0.7201, 0.6201, 0.8753, 0.619, 0.8849, 0.6086, 0.885, 0.6087, 0.8746, 0.3234, 0.8505, 0.3227, 0.8163, 0.3661, 0.8097, 0.3737, 0.8429, 0.723, 0.09449, 0.7207, 0.1509, 0.7099, 0.1499, 0.7094, 0.09609, 0.4189, 0.7665, 0.4342, 0.7908, 0.4277, 0.79, 0.4148, 0.7679, 0.7465, 0.09238, 0.7448, 0.1546, 0.7207, 0.1509, 0.723, 0.09449, 0.7934, 0.2904, 0.7916, 0.2802, 0.8126, 0.283, 0.8126, 0.2986, 0.7186, 0.8214, 0.7289, 0.8231, 0.7283, 0.8437, 0.7161, 0.8435, 0.8607, 0.4865, 0.8604, 0.4356, 0.8995, 0.4426, 0.8978, 0.4894, 0.7918, 0.151, 0.7868, 0.2141, 0.7668, 0.2192, 0.781, 0.1517, 0.3234, 0.9036, 0.3234, 0.8505, 0.3737, 0.8429, 0.3737, 0.8982, 0.7458, 0.6564, 0.746, 0.6679, 0.7379, 0.6643, 0.7359, 0.6538, 0.3227, 0.8163, 0.3263, 0.8007, 0.3628, 0.7932, 0.3661, 0.8097, 0.7931, 0.09131, 0.7918, 0.151, 0.781, 0.1517, 0.7687, 0.09438, 0.4342, 0.7908, 0.4307, 0.8287, 0.4242, 0.8268, 0.4277, 0.79, 0.781, 0.1517, 0.7668, 0.2192, 0.7428, 0.2177, 0.7448, 0.1546, 0.8604, 0.4356, 0.8594, 0.4142, 0.9, 0.4199, 0.8995, 0.4426, 0.8604, 0.4356, 0.8383, 0.4342, 0.8423, 0.4143, 0.8594, 0.4142, 0.3222, 0.9206, 0.3234, 0.9036, 0.3737, 0.8982, 0.3726, 0.9244, 0.7687, 0.09438, 0.781, 0.1517, 0.7448, 0.1546, 0.7465, 0.09238, 0.8999, 0.6188, 0.9006, 0.6287, 0.8927, 0.6357, 0.8924, 0.6251, 0.7291, 0.5361, 0.6825, 0.5371, 0.6815, 0.522, 0.7315, 0.5217, 0.8609, 0.5199, 0.8472, 0.5212, 0.8403, 0.4861, 0.8607, 0.4865, 0.1091, 0.4687, 0.1362, 0.5104, 0.1371, 0.5345, 0.1115, 0.49, 0.4307, 0.8287, 0.4244, 0.8564, 0.4165, 0.8479, 0.4242, 0.8268, 0.7448, 0.1546, 0.7428, 0.2177, 0.7232, 0.2102, 0.7207, 0.1509, 0.8347, 0.1759, 0.8196, 0.1722, 0.8281, 0.1332, 0.8416, 0.1345, 0.4218, 0.6364, 0.4145, 0.6356, 0.4147, 0.6065, 0.4215, 0.6083, 0.827, 0.3038, 0.8126, 0.2986, 0.8126, 0.283, 0.829, 0.2896, 0.3905, 0.8942, 0.3737, 0.8982, 0.3737, 0.8429, 0.3897, 0.8414, 0.3902, 0.927, 0.3726, 0.9244, 0.3737, 0.8982, 0.3905, 0.8942, 0.3897, 0.8414, 0.3737, 0.8429, 0.3661, 0.8097, 0.3828, 0.8079, 0.3828, 0.8079, 0.3661, 0.8097, 0.3628, 0.7932, 0.382, 0.7908, 0.7293, 0.5935, 0.7145, 0.5914, 0.7089, 0.561, 0.7249, 0.5541, 0.6215, 0.5766, 0.6214, 0.5937, 0.6179, 0.5986, 0.6165, 0.5777, 0.6825, 0.5371, 0.6522, 0.5366, 0.6472, 0.5171, 0.6815, 0.522, 0.9402, 0.8597, 0.9314, 0.8591, 0.9274, 0.8512, 0.937, 0.8509, 0.829, 0.2896, 0.8126, 0.283, 0.8092, 0.2708, 0.8285, 0.277, 0.937, 0.8509, 0.9274, 0.8512, 0.9229, 0.837, 0.9341, 0.8375, 0.8171, 0.5144, 0.8016, 0.5122, 0.8021, 0.4532, 0.8127, 0.4542, 0.3068, 0.09147, 0.3128, 0.05836, 0.3196, 0.05978, 0.3177, 0.08945, 0.3181, 0.04377, 0.3245, 0.04515, 0.3196, 0.05978, 0.3128, 0.05836, 0.869, 0.3366, 0.8616, 0.3381, 0.8878, 0.2758, 0.8903, 0.2768, 0.7459, 0.5208, 0.7315, 0.5217, 0.7319, 0.4979, 0.7467, 0.4964, 0.2898, 0.2925, 0.2874, 0.2526, 0.2979, 0.2504, 0.2966, 0.2905, 0.8127, 0.4542, 0.8021, 0.4532, 0.809, 0.3562, 0.8225, 0.3639, 0.2874, 0.2526, 0.2994, 0.1255, 0.31, 0.1298, 0.2979, 0.2504, 0.3166, 0.3241, 0.3081, 0.3267, 0.3054, 0.3184, 0.315, 0.3169, 0.6624, 0.1407, 0.648, 0.1414, 0.6453, 0.1039, 0.6622, 0.09917, 0.2939, 0.3205, 0.2935, 0.3103, 0.301, 0.3074, 0.3054, 0.3184, 0.3507, 0.751, 0.3193, 0.7483, 0.3156, 0.7378, 0.347, 0.7364, 0.1074, 0.2809, 0.06957, 0.2303, 0.08354, 0.2116, 0.1209, 0.2617, 0.2379, 0.4751, 0.2184, 0.4291, 0.2302, 0.4085, 0.25, 0.453, 0.2184, 0.4291, 0.1456, 0.332, 0.1585, 0.3123, 0.2302, 0.4085, 0.06957, 0.2303, 0.009301, 0.1715, 0.02, 0.1492, 0.08354, 0.2116, 0.8607, 0.4865, 0.8403, 0.4861, 0.8383, 0.4342, 0.8604, 0.4356, 0.7431, 0.5369, 0.7291, 0.5361, 0.7315, 0.5217, 0.7459, 0.5208, 0.7359, 0.6778, 0.7466, 0.6747, 0.7466, 0.6867, 0.7364, 0.6845, 0.8694, 0.3771, 0.8876, 0.3675, 0.8922, 0.375, 0.8742, 0.385, 0.861, 0.3876, 0.8694, 0.3771, 0.8742, 0.385, 0.8661, 0.3926, 0.844, 0.3558, 0.8532, 0.3476, 0.8563, 0.3565, 0.8486, 0.3662, 0.8532, 0.3476, 0.8616, 0.3381, 0.867, 0.3465, 0.8563, 0.3565, 0.2626, 0.8944, 0.2765, 0.892, 0.276, 0.911, 0.2643, 0.9096, 0.7501, 0.4443, 0.7328, 0.4442, 0.7349, 0.427, 0.7495, 0.4262, 0.8486, 0.3662, 0.8563, 0.3565, 0.8626, 0.3664, 0.8531, 0.3732, 0.8563, 0.3565, 0.867, 0.3465, 0.8768, 0.3561, 0.8626, 0.3664, 0.2664, 0.8749, 0.2754, 0.8714, 0.2765, 0.892, 0.2626, 0.8944, 0.8616, 0.3381, 0.869, 0.3366, 0.8713, 0.3392, 0.867, 0.3465, 0.8531, 0.3732, 0.8626, 0.3664, 0.8694, 0.3771, 0.861, 0.3876, 0.8626, 0.3664, 0.8768, 0.3561, 0.8876, 0.3675, 0.8694, 0.3771, 0.8496, 0.8275, 0.8602, 0.8265, 0.861, 0.8403, 0.8509, 0.8397, 0.8481, 0.9233, 0.8615, 0.9274, 0.8613, 0.9354, 0.8489, 0.9342, 0.16, 0.8751, 0.1682, 0.8314, 0.1786, 0.8439, 0.1716, 0.881, 0.792, 0.9574, 0.769, 0.9035, 0.8103, 0.8572, 0.8294, 0.88, 0.3882, 0.751, 0.3507, 0.751, 0.347, 0.7364, 0.3913, 0.7334, 0.3234, 0.8505, 0.2915, 0.8579, 0.2896, 0.8287, 0.3227, 0.8163, 0.4014, 0.6379, 0.3604, 0.6298, 0.3589, 0.5537, 0.3944, 0.5583, 0.6951, 0.906, 0.6556, 0.9114, 0.6567, 0.8806, 0.7034, 0.8744, 0.3944, 0.5583, 0.3589, 0.5537, 0.3413, 0.4998, 0.389, 0.5017, 0.1719, 0.9097, 0.16, 0.8751, 0.1716, 0.881, 0.1831, 0.9016, 0.2333, 0.09325, 0.2182, 0.07983, 0.2345, 0.06932, 0.262, 0.103, 0.04904, 0.9294, 0.02534, 0.9118, 0.02082, 0.8807, 0.04267, 0.8869, 0.08987, 0.9607, 0.06794, 0.9392, 0.05665, 0.8911, 0.08923, 0.903, 0.04267, 0.8869, 0.02082, 0.8807, 0.02704, 0.8247, 0.04197, 0.8274, 0.04197, 0.8274, 0.02704, 0.8247, 0.03114, 0.8095, 0.04269, 0.8106, 0.792, 0.9574, 0.8294, 0.88, 0.8416, 0.9182, 0.8313, 0.9446, 0.3956, 0.663, 0.3498, 0.6578, 0.3604, 0.6298, 0.4014, 0.6379, 0.4357, 0.2904, 0.4102, 0.271, 0.3916, 0.2398, 0.435, 0.233, 0.5576, 0.7145, 0.5952, 0.7151, 0.589, 0.7253, 0.5581, 0.7217, 0.3355, 0.2834, 0.3869, 0.2747, 0.3987, 0.3147, 0.3415, 0.3159, 0.9006, 0.6287, 0.9027, 0.648, 0.8942, 0.6491, 0.8927, 0.6357, 0.7922, 0.558, 0.7739, 0.5475, 0.7664, 0.4997, 0.7827, 0.5078, 0.7034, 0.8744, 0.6567, 0.8806, 0.6601, 0.8644, 0.7009, 0.8616, 0.09307, 0.8452, 0.05651, 0.8317, 0.05751, 0.8111, 0.09339, 0.8169, 0.8976, 0.1746, 0.8629, 0.1414, 0.8484, 0.03959, 0.8847, 0.09098, 0.1973, 0.8105, 0.1973, 0.8415, 0.1682, 0.8314, 0.1382, 0.7978, 0.1171, 0.8971, 0.1198, 0.8644, 0.16, 0.8751, 0.1719, 0.9097, 0.1973, 0.8105, 0.2089, 0.8138, 0.2098, 0.8456, 0.1973, 0.8415, 0.7139, 0.8784, 0.7034, 0.8744, 0.7009, 0.8616, 0.7131, 0.861, 0.3152, 0.2835, 0.3091, 0.2411, 0.3251, 0.241, 0.3355, 0.2834, 0.5017, 0.7022, 0.5576, 0.7145, 0.5581, 0.7217, 0.498, 0.7198, 0.3091, 0.2411, 0.3191, 0.1324, 0.3376, 0.1344, 0.3251, 0.241, 0.8416, 0.9182, 0.8294, 0.88, 0.8327, 0.862, 0.8414, 0.8612, 0.8324, 0.8443, 0.8195, 0.8468, 0.8086, 0.8258, 0.8227, 0.8235, 0.694, 0.09827, 0.6902, 0.146, 0.6624, 0.1407, 0.6622, 0.09917, 0.6968, 0.3007, 0.6881, 0.2994, 0.6953, 0.2751, 0.7133, 0.2806, 0.692, 0.3343, 0.6837, 0.3352, 0.6881, 0.2994, 0.6968, 0.3007, 0.5203, 0.6494, 0.5286, 0.6511, 0.5576, 0.7145, 0.5017, 0.7022, 0.5393, 0.6112, 0.5578, 0.6075, 0.5286, 0.6511, 0.5203, 0.6494, 0.7008, 0.4279, 0.6895, 0.4289, 0.6837, 0.3352, 0.692, 0.3343, 0.2384, 0.09937, 0.2333, 0.09325, 0.262, 0.103, 0.267, 0.1098, 0.1084, 0.916, 0.1073, 0.9039, 0.1171, 0.8971, 0.117, 0.9086, 0.1073, 0.9039, 0.1091, 0.8632, 0.1198, 0.8644, 0.1171, 0.8971, 0.1842, 0.9235, 0.1758, 0.9213, 0.1719, 0.9097, 0.1831, 0.9016, 0.7073, 0.9056, 0.6951, 0.906, 0.7034, 0.8744, 0.7139, 0.8784, 0.7049, 0.9371, 0.6898, 0.9445, 0.6951, 0.906, 0.7073, 0.9056, 0.184, 0.1245, 0.1776, 0.1221, 0.2333, 0.09325, 0.2384, 0.09937, 0.2101, 0.8561, 0.1842, 0.9235, 0.1831, 0.9016, 0.2001, 0.8525, 0.1831, 0.9016, 0.1716, 0.881, 0.1786, 0.8439, 0.2001, 0.8525, 0.3245, 0.04515, 0.3181, 0.04377, 0.3292, 0.007031, 0.3387, 0.007518, 0.3234, 0.9036, 0.2921, 0.901, 0.2915, 0.8579, 0.3234, 0.8505, 0.3222, 0.9206, 0.2907, 0.9159, 0.2921, 0.901, 0.3234, 0.9036, 0.3227, 0.8163, 0.2896, 0.8287, 0.2891, 0.8124, 0.3263, 0.8007, 0.6755, 0.5954, 0.6508, 0.6086, 0.6392, 0.6028, 0.6691, 0.5787, 0.6205, 0.6366, 0.6214, 0.6563, 0.6157, 0.6548, 0.6162, 0.6363, 0.625, 0.6386, 0.6261, 0.6568, 0.6214, 0.6563, 0.6205, 0.6366, 0.7916, 0.2802, 0.7771, 0.2784, 0.7801, 0.2681, 0.7898, 0.2681, 0.8942, 0.6491, 0.8974, 0.6584, 0.8866, 0.6693, 0.8774, 0.6645, 0.8416, 0.8431, 0.8414, 0.8612, 0.8327, 0.862, 0.8324, 0.8443, 0.4357, 0.2904, 0.4433, 0.3305, 0.4317, 0.3206, 0.4102, 0.271, 0.9186, 0.7011, 0.9216, 0.684, 0.9328, 0.69, 0.9264, 0.72, 0.7691, 0.3414, 0.7754, 0.2901, 0.7934, 0.2904, 0.7868, 0.3467, 0.1776, 0.1221, 0.1312, 0.1234, 0.2182, 0.07983, 0.2333, 0.09325, 0.6898, 0.9445, 0.6472, 0.9582, 0.6556, 0.9114, 0.6951, 0.906, 0.1682, 0.8314, 0.1973, 0.8415, 0.2001, 0.8525, 0.1786, 0.8439, 0.117, 0.9086, 0.1171, 0.8971, 0.1719, 0.9097, 0.1758, 0.9213, 0.5578, 0.6075, 0.5919, 0.5925, 0.5759, 0.6566, 0.5286, 0.6511, 0.08923, 0.903, 0.05665, 0.8911, 0.05651, 0.8317, 0.09307, 0.8452, 0.1665, 0.9399, 0.1956, 0.9503, 0.1958, 0.9857, 0.1659, 0.9748, 0.8585, 0.0274, 0.8663, 0.01378, 0.9021, 0.05956, 0.8916, 0.06966, 0.6892, 0.04391, 0.7126, 0.04774, 0.6999, 0.0536, 0.6801, 0.04847, 0.3938, 0.7133, 0.3448, 0.7117, 0.3498, 0.6578, 0.3956, 0.663, 0.9026, 0.2094, 0.865, 0.1775, 0.8629, 0.1414, 0.8976, 0.1746, 0.3387, 0.007518, 0.3527, 0.00917, 0.3392, 0.04479, 0.3245, 0.04515, 0.6815, 0.522, 0.6472, 0.5171, 0.6431, 0.5002, 0.6808, 0.4992, 0.3913, 0.7334, 0.347, 0.7364, 0.3448, 0.7117, 0.3938, 0.7133, 0.782, 0.4419, 0.7721, 0.4379, 0.7691, 0.3414, 0.7868, 0.3467, 0.3251, 0.241, 0.373, 0.241, 0.3869, 0.2747, 0.3355, 0.2834, 0.3376, 0.1344, 0.3818, 0.1301, 0.373, 0.241, 0.3251, 0.241, 0.6817, 0.4478, 0.647, 0.4526, 0.651, 0.4347, 0.6895, 0.4289, 0.7827, 0.5078, 0.7664, 0.4997, 0.7721, 0.4379, 0.782, 0.4419, 0.6902, 0.146, 0.6869, 0.1826, 0.6672, 0.1756, 0.6624, 0.1407, 0.3141, 0.3052, 0.3152, 0.2835, 0.3355, 0.2834, 0.3415, 0.3159, 0.439, 0.1265, 0.435, 0.233, 0.3916, 0.2398, 0.3986, 0.1289, 0.1456, 0.332, 0.1074, 0.2809, 0.1209, 0.2617, 0.1585, 0.3123, 0.849, 0.8549, 0.8617, 0.849, 0.8638, 0.8677, 0.8482, 0.8685, 0.8866, 0.6693, 0.8974, 0.6584, 0.9216, 0.684, 0.9186, 0.7011, 0.09219, 0.4416, 0.1091, 0.4687, 0.1115, 0.49, 0.09394, 0.459, 0.7713, 0.03101, 0.7687, 0.09438, 0.7465, 0.09238, 0.7496, 0.03644, 0.7921, 0.02606, 0.7931, 0.09131, 0.7687, 0.09438, 0.7713, 0.03101, 0.7496, 0.03644, 0.7465, 0.09238, 0.723, 0.09449, 0.7263, 0.04551, 0.7263, 0.04551, 0.723, 0.09449, 0.7094, 0.09609, 0.7126, 0.04774, 0.6508, 0.6086, 0.6495, 0.6851, 0.6348, 0.6842, 0.6392, 0.6028, 0.09417, 0.4855, 0.1098, 0.5288, 0.1135, 0.5603, 0.09355, 0.5047, 0.09352, 0.4722, 0.1092, 0.5044, 0.1098, 0.5288, 0.09417, 0.4855, 0.09394, 0.459, 0.1115, 0.49, 0.1092, 0.5044, 0.09352, 0.4722, 0.8509, 0.8397, 0.861, 0.8403, 0.8617, 0.849, 0.849, 0.8549, 0.301, 0.3074, 0.2966, 0.2905, 0.3152, 0.2835, 0.3141, 0.3052, 0.1962, 0.2504, 0.1603, 0.2014, 0.1743, 0.1825, 0.2051, 0.2308, 0.1714, 0.2926, 0.1343, 0.2426, 0.1603, 0.2014, 0.1962, 0.2504, 0.3916, 0.2398, 0.4102, 0.271, 0.3869, 0.2747, 0.373, 0.241, 0.1585, 0.3123, 0.1209, 0.2617, 0.1343, 0.2426, 0.1714, 0.2926, 0.07105, 0.3011, 0.1075, 0.3499, 0.1089, 0.4125, 0.07692, 0.3663, 0.06957, 0.2303, 0.1074, 0.2809, 0.1075, 0.3499, 0.07105, 0.3011, 0.07692, 0.3663, 0.1089, 0.4125, 0.1091, 0.4687, 0.09219, 0.4416, 0.8327, 0.862, 0.8195, 0.8468, 0.8324, 0.8443, 0.769, 0.9035, 0.7567, 0.8256, 0.7956, 0.8257, 0.8103, 0.8572, 0.7467, 0.4964, 0.7319, 0.4979, 0.7328, 0.4442, 0.7501, 0.4443, 0.4986, 0.6444, 0.5203, 0.6494, 0.5017, 0.7022, 0.4788, 0.6989, 0.694, 0.09827, 0.6622, 0.09917, 0.6679, 0.06055, 0.6905, 0.06406, 0.8325, 0.8218, 0.8416, 0.8431, 0.8324, 0.8443, 0.8227, 0.8235, 0.389, 0.5017, 0.3413, 0.4998, 0.3335, 0.4813, 0.3825, 0.4807, 0.4215, 0.6083, 0.4225, 0.5684, 0.4421, 0.5749, 0.4382, 0.6126, 0.4191, 0.5402, 0.4336, 0.5347, 0.4343, 0.5532, 0.4187, 0.5604, 0.42, 0.4986, 0.4328, 0.4924, 0.4336, 0.5347, 0.4191, 0.5402, 0.4247, 0.4722, 0.4365, 0.4672, 0.4328, 0.4924, 0.42, 0.4986, 0.8765, 0.6278, 0.8931, 0.6149, 0.8924, 0.6251, 0.8755, 0.6387, 0.676, 0.8041, 0.6886, 0.8134, 0.6823, 0.8245, 0.6601, 0.8116, 0.157, 0.6655, 0.1674, 0.6884, 0.1501, 0.687, 0.1511, 0.673, 0.1756, 0.6562, 0.2069, 0.7122, 0.1674, 0.6884, 0.157, 0.6655, 0.1922, 0.6278, 0.2166, 0.691, 0.2069, 0.7122, 0.1756, 0.6562, 0.2035, 0.6029, 0.2271, 0.6524, 0.2166, 0.691, 0.1922, 0.6278, 0.2966, 0.2905, 0.301, 0.3074, 0.2935, 0.3103, 0.2898, 0.2925, 0.6999, 0.0536, 0.7043, 0.09674, 0.694, 0.09827, 0.6905, 0.06406, 0.4975, 0.614, 0.5181, 0.6131, 0.4986, 0.6444, 0.4768, 0.6393, 0.4768, 0.6393, 0.4986, 0.6444, 0.4788, 0.6989, 0.4607, 0.6928, 0.4607, 0.6928, 0.4788, 0.6989, 0.478, 0.7156, 0.4653, 0.7127, 0.31, 0.1298, 0.3177, 0.08945, 0.3274, 0.08497, 0.3191, 0.1324, 0.2079, 0.5602, 0.2306, 0.6206, 0.2271, 0.6524, 0.2035, 0.6029, 0.2184, 0.4291, 0.2379, 0.4751, 0.2282, 0.5426, 0.2123, 0.4942, 0.2123, 0.4942, 0.2282, 0.5426, 0.2306, 0.6206, 0.2079, 0.5602, 0.8755, 0.6387, 0.8924, 0.6251, 0.8927, 0.6357, 0.8752, 0.6508, 0.7126, 0.04774, 0.7094, 0.09609, 0.7043, 0.09674, 0.6999, 0.0536, 0.3253, 0.7912, 0.325, 0.782, 0.3631, 0.7717, 0.3628, 0.782, 0.433, 0.8823, 0.4283, 0.8859, 0.4204, 0.8587, 0.4244, 0.8564, 0.9229, 0.837, 0.9119, 0.781, 0.9299, 0.7877, 0.9341, 0.8375, 0.7099, 0.1499, 0.7107, 0.1986, 0.6993, 0.189, 0.7014, 0.1474, 0.2994, 0.1255, 0.3068, 0.09147, 0.3177, 0.08945, 0.31, 0.1298, 0.7094, 0.09609, 0.7099, 0.1499, 0.7014, 0.1474, 0.7043, 0.09674, 0.8489, 0.9342, 0.8613, 0.9354, 0.8621, 0.9449, 0.848, 0.9455, 0.4239, 0.6542, 0.4175, 0.6524, 0.4145, 0.6356, 0.4218, 0.6364, 0.8752, 0.6508, 0.8927, 0.6357, 0.8942, 0.6491, 0.8774, 0.6645, 0.1198, 0.8644, 0.1382, 0.7978, 0.1682, 0.8314, 0.16, 0.8751, 0.7014, 0.1474, 0.6993, 0.189, 0.6869, 0.1826, 0.6902, 0.146, 0.7934, 0.2904, 0.7754, 0.2901, 0.7771, 0.2784, 0.7916, 0.2802, 0.9027, 0.648, 0.8974, 0.6584, 0.8942, 0.6491, 0.6125, 0.683, 0.6157, 0.6643, 0.6234, 0.6646, 0.6184, 0.6828])
me_cube_001.use_remesh_preserve_volume = False
me_cube_001.use_remesh_preserve_attributes = False
me_cube_001.use_mirror_vertex_groups = False
me_cube_001.update()

# ---- objects
ob_lamp = bpy.data.objects.new('Lamp', light_lamp)
ob_camera = bpy.data.objects.new('Camera', cam_camera)
ob_cube_001 = bpy.data.objects.new('Cube.001', me_cube_001)

# ---- transforms, parenting, visibility, modifiers, constraints
ob_lamp.location = (4.076, 1.005, 5.904)
ob_lamp.rotation_euler = (0.6503, 0.05522, 1.866)
ob_lamp.lock_rotations_4d = False
ob_lamp.empty_display_type = 'ARROWS'
ob_lamp.color = (0.0, 0.0, 0.0, 0.0)
ob_lamp.lineart.crease_threshold = 0.0
ob_camera.location = (7.481, -6.508, 5.344)
ob_camera.rotation_euler = (1.109, 0.01082, 0.8149)
ob_camera.lock_rotations_4d = False
ob_camera.empty_display_type = 'ARROWS'
ob_camera.color = (0.0, 0.0, 0.0, 0.0)
ob_camera.display_type = 'WIRE'
ob_camera.lineart.crease_threshold = 0.0
_c = ob_camera.constraints.new('MAINTAIN_VOLUME'); _c.name = 'Maintain Volume'
ob_cube_001.location = (0.0, 0.0, 1.173)
ob_cube_001.lineart.crease_threshold = 0.0
_m = ob_cube_001.modifiers.new('Mirror', 'MIRROR')
_m.use_clip = True

# ---- collection membership
col_collection_1.objects.link(ob_lamp)
col_collection_1.objects.link(ob_camera)
col_collection_3.objects.link(ob_cube_001)

# ---- scene / render settings (as saved in the file)
scene.camera = ob_camera
scene.frame_start = 1; scene.frame_end = 250; scene.frame_set(38)
scene.render.engine = 'BLENDER_EEVEE_NEXT'
scene.render.resolution_percentage = 50
scene.render.dither_intensity = 0.0
scene.cycles.use_denoising = False
scene.cycles.samples = 10
scene.cycles.sampling_pattern = 'TABULATED_SOBOL'
scene.cycles.light_sampling_threshold = 0.0
scene.cycles.use_adaptive_sampling = False
scene.cycles.use_light_tree = False
scene.cycles.blur_glossy = 0.0
scene.cycles.pixel_filter_type = 'GAUSSIAN'
scene.cycles.sample_clamp_indirect = 0.0
scene.view_settings.view_transform = 'Standard'
bpy.context.view_layer.update()
